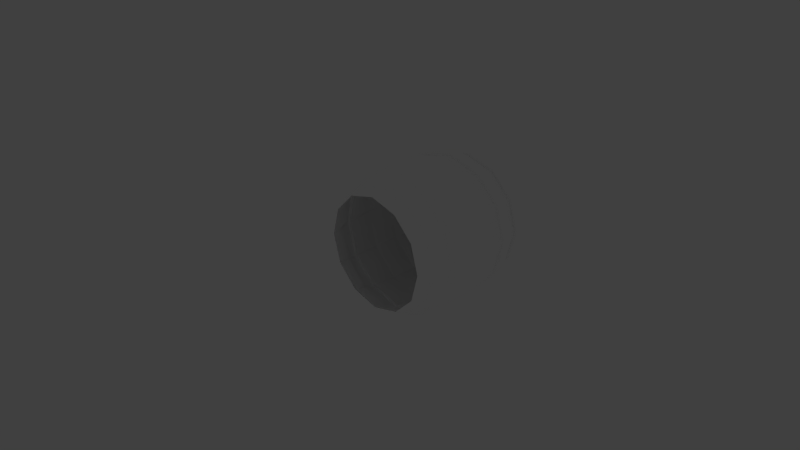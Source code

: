 # Source: ClosedBarrel.blend  (saved by Blender 2.74.0; exported with 4.5.12 LTS)
import bpy
from mathutils import Matrix  # noqa: F401  (used for matrix-valued properties, if any)

bpy.ops.wm.read_factory_settings(use_empty=True)
scene = bpy.context.scene
scene.name = 'Scene'

# ---- collections
col_collection_1 = bpy.data.collections.new('Collection 1'); scene.collection.children.link(col_collection_1)
col_collection_1.hide_render = True
col_collection_1.hide_viewport = True
col_collection_5 = bpy.data.collections.new('Collection 5'); scene.collection.children.link(col_collection_5)
col_collection_5.hide_render = True
col_collection_5.hide_viewport = True
col_collection_10 = bpy.data.collections.new('Collection 10'); scene.collection.children.link(col_collection_10)
col_collection_20 = bpy.data.collections.new('Collection 20'); scene.collection.children.link(col_collection_20)
col_collection_20.hide_render = True
col_collection_20.hide_viewport = True

# ---- materials (node trees are filled in below, after node groups)
mat_material = bpy.data.materials.new('Material')
mat_material.alpha_threshold = 0.0
mat_material.use_transparent_shadow = False
mat_material.diffuse_color = (1.0, 1.0, 1.0, 1.0)
mat_material.roughness = 0.5

# ---- material node trees

# ---- world
world_world = bpy.data.worlds.new('World'); scene.world = world_world
world_world.color = (0.05088, 0.05088, 0.05088)
world_world.use_sun_shadow = False
world_world.sun_shadow_jitter_overblur = 0.0
world_world.cycles.sampling_method = 'MANUAL'
world_world.cycles.sample_map_resolution = 256

# ---- cameras
cam_camera = bpy.data.cameras.new('Camera')
cam_camera.clip_end = 100.0
cam_camera.lens = 35.0
cam_camera.sensor_width = 32.0
cam_camera.sensor_height = 18.0
cam_camera.ortho_scale = 7.314
cam_camera.dof.focus_distance = 0.0
cam_camera.dof.aperture_fstop = 128.0

# ---- lights
light_lamp = bpy.data.lights.new('Lamp', 'POINT')
light_lamp.transmission_factor = 0.0
light_lamp.cutoff_distance = 30.0
light_lamp.energy = 100.0
light_lamp.shadow_buffer_clip_start = 1.001
light_lamp.shadow_soft_size = 0.1
light_lamp.shadow_maximum_resolution = 0.006
light_lamp.use_absolute_resolution = True
light_lamp.cycles.use_multiple_importance_sampling = False

# ---- meshes
me_cylinder_001 = bpy.data.meshes.new('Cylinder.001')
me_cylinder_001.from_pydata([(0.0, 1.0, 0.5503), (0.0, 1.0, 1.0), (0.866, 0.5, 1.0), (0.866, 0.5, 0.5503), (-0.866, 0.5, 0.5503), (-0.866, 0.5, 1.0), (-0.866, -0.5, 1.0), (-8.742e-08, -1.0, 1.0), (0.866, -0.5, 1.0), (0.866, -0.5, 0.5503), (-0.866, -0.5, 0.5503), (-8.742e-08, -1.0, 0.5503), (3.647, 2.755, 0.4077), (3.526, 2.545, 1.13), (6.108, -0.03594, 1.13), (6.317, 0.08508, 0.4077), (6.611, 0.2543, 0.4077), (3.817, 3.048, 0.4077), (-1.728e-08, 3.732, 0.4077), (-1.969e-08, 3.49, 1.13), (3.163, 1.917, 1.13), (5.479, -0.399, 1.13), (7.053, -3.562, 1.13), (7.295, -3.562, 0.4077), (-8.541e-09, 4.071, 0.4077), (7.633, -3.562, 0.4077), (4.07, 3.487, -1.038), (7.049, 0.5076, -1.038), (-3.647, 2.755, 0.4077), (-3.526, 2.545, 1.13), (-3.845e-08, 2.764, 1.13), (6.326, -3.562, 1.13), (3.163, 1.917, 0.5503), (5.479, -0.399, 0.5503), (6.108, -7.089, 1.13), (6.317, -7.21, 0.4077), (-3.817, 3.048, 0.4077), (-3.509e-09, 4.577, -1.038), (6.611, -7.379, 0.4077), (8.14, -3.562, -1.038), (6.737, 0.3271, -1.038), (3.889, 3.174, -1.038), (-6.317, 0.08508, 0.4077), (-6.108, -0.03594, 1.13), (-3.163, 1.917, 1.13), (-3.845e-08, 2.764, 0.5503), (5.479, -6.725, 1.13), (6.326, -3.562, 0.5503), (-3.163, 1.917, 0.5503), (-5.479, -0.399, 0.5503), (-6.326, -3.562, 0.5503), (-5.479, -6.725, 0.5503), (-3.163, -9.041, 0.5503), (9.168e-07, -9.889, 0.5503), (3.163, -9.041, 0.5503), (5.479, -6.725, 0.5503), (3.526, -9.67, 1.13), (3.647, -9.88, 0.4077), (-6.611, 0.2543, 0.4077), (-4.07, 3.487, -1.038), (-1.247e-08, 4.217, -1.038), (3.817, -10.17, 0.4077), (7.049, -7.632, -1.038), (7.779, -3.562, -1.038), (4.131, 3.594, -2.483), (7.156, 0.5692, -2.483), (-7.295, -3.562, 0.4077), (-7.053, -3.562, 1.13), (-5.479, -0.399, 1.13), (3.163, -9.041, 1.13), (-6.326, -3.562, 1.13), (-5.479, -6.725, 1.13), (-3.163, -9.041, 1.13), (9.168e-07, -9.889, 1.13), (1.045e-06, -10.61, 1.13), (1.084e-06, -10.86, 0.4077), (-7.633, -3.562, 0.4077), (-7.049, 0.5076, -1.038), (-3.889, 3.174, -1.038), (-7.665e-09, 4.701, -2.483), (1.144e-06, -11.2, 0.4077), (4.07, -10.61, -1.038), (6.737, -7.452, -1.038), (8.263, -3.562, -2.483), (7.488, 0.7609, -2.483), (4.323, 3.926, -2.483), (-6.317, -7.21, 0.4077), (-6.108, -7.089, 1.13), (-3.526, -9.67, 1.13), (-3.647, -9.88, 0.4077), (-6.611, -7.379, 0.4077), (-8.14, -3.562, -1.038), (-6.737, 0.3271, -1.038), (-4.131, 3.594, -2.483), (1.523e-09, 5.084, -2.483), (-3.817, -10.17, 0.4077), (1.226e-06, -11.7, -1.038), (3.889, -10.3, -1.038), (7.156, -7.694, -2.483), (8.646, -3.562, -2.483), (4.525, 4.275, -4.29), (7.838, 0.9628, -4.29), (-7.049, -7.632, -1.038), (-7.779, -3.562, -1.038), (-7.156, 0.5692, -2.483), (-4.323, 3.926, -2.483), (5.534e-09, 5.488, -4.29), (-4.07, -10.61, -1.038), (1.162e-06, -11.34, -1.038), (4.131, -10.72, -2.483), (7.488, -7.885, -2.483), (9.05, -3.562, -4.29), (7.49, 0.7621, -4.29), (4.324, 3.928, -4.29), (-6.737, -7.452, -1.038), (-8.263, -3.562, -2.483), (-7.488, 0.7609, -2.483), (-4.525, 4.275, -4.29), (-3.833e-09, 5.086, -4.29), (-3.889, -10.3, -1.038), (1.24e-06, -11.83, -2.483), (4.323, -11.05, -2.483), (7.838, -8.087, -4.29), (8.649, -3.562, -4.29), (4.517, 4.262, -6.097), (7.824, 0.955, -6.097), (-7.156, -7.694, -2.483), (-8.646, -3.562, -2.483), (-7.838, 0.9627, -4.29), (-4.324, 3.928, -4.29), (0.0, 5.472, -6.097), (-4.131, -10.72, -2.483), (1.307e-06, -12.21, -2.483), (4.525, -11.4, -4.29), (7.49, -7.887, -4.29), (9.034, -3.562, -6.097), (4.517, 4.262, -9.711), (7.824, 0.955, -9.711), (-7.488, -7.885, -2.483), (-9.05, -3.562, -4.29), (-7.49, 0.7621, -4.29), (-4.517, 4.262, -6.097), (0.0, 5.472, -9.711), (-4.323, -11.05, -2.483), (1.372e-06, -12.61, -4.29), (4.324, -11.05, -4.29), (7.824, -8.079, -6.097), (9.034, -3.562, -9.711), (4.234, 3.771, -13.32), (7.334, 0.6718, -13.32), (-7.838, -8.087, -4.29), (-8.649, -3.562, -4.29), (-7.824, 0.955, -6.097), (-4.517, 4.262, -9.711), (-5.626e-09, 4.906, -13.32), (-4.525, -11.4, -4.29), (1.302e-06, -12.21, -4.29), (4.517, -11.39, -6.097), (7.824, -8.079, -9.711), (8.468, -3.562, -13.32), (7.674, 0.8683, -13.32), (4.431, 4.112, -13.32), (-7.49, -7.887, -4.29), (-9.034, -3.562, -6.097), (-7.824, 0.955, -9.711), (-4.234, 3.771, -13.32), (3.657e-09, 5.299, -13.32), (-4.324, -11.05, -4.29), (1.364e-06, -12.6, -6.097), (4.517, -11.39, -9.711), (7.334, -7.796, -13.32), (8.861, -3.562, -13.32), (4.111, 3.559, -15.13), (7.121, 0.5491, -15.13), (-7.824, -8.079, -6.097), (-9.034, -3.562, -9.711), (-7.334, 0.6718, -13.32), (-4.431, 4.112, -13.32), (-2.685e-09, 4.66, -15.13), (-4.517, -11.39, -6.097), (1.364e-06, -12.6, -9.711), (4.234, -10.9, -13.32), (7.674, -7.993, -13.32), (8.223, -3.562, -15.13), (6.805, 0.3668, -15.13), (3.929, 3.243, -15.13), (-7.824, -8.079, -9.711), (-8.468, -3.562, -13.32), (-7.674, 0.8683, -13.32), (-4.111, 3.559, -15.13), (-1.169e-08, 4.296, -15.13), (-4.517, -11.39, -9.711), (1.273e-06, -12.03, -13.32), (4.431, -11.24, -13.32), (7.121, -7.674, -15.13), (7.858, -3.562, -15.13), (3.624, 2.715, -16.94), (6.277, 0.06173, -16.94), (-7.334, -7.796, -13.32), (-8.861, -3.562, -13.32), (-7.121, 0.5491, -15.13), (-3.929, 3.243, -15.13), (-1.775e-08, 3.686, -16.94), (-4.234, -10.9, -13.32), (1.342e-06, -12.42, -13.32), (4.111, -10.68, -15.13), (6.805, -7.491, -15.13), (7.248, -3.562, -16.94), (-7.674, -7.993, -13.32), (-8.223, -3.562, -15.13), (-6.805, 0.3668, -15.13), (-3.624, 2.715, -16.94), (-4.431, -11.24, -13.32), (1.239e-06, -11.78, -15.13), (3.929, -10.37, -15.13), (6.277, -7.186, -16.94), (-7.121, -7.674, -15.13), (-7.858, -3.562, -15.13), (-6.277, 0.06173, -16.94), (-4.111, -10.68, -15.13), (1.175e-06, -11.42, -15.13), (3.624, -9.839, -16.94), (-6.805, -7.491, -15.13), (-7.248, -3.562, -16.94), (-3.929, -10.37, -15.13), (1.077e-06, -10.81, -16.94), (-6.277, -7.186, -16.94), (-3.624, -9.839, -16.94)], [], [(0, 1, 2, 3), (4, 5, 1, 0), (2, 1, 5, 6, 7, 8), (3, 2, 8, 9), (10, 6, 5, 4), (11, 7, 6, 10), (9, 8, 7, 11), (12, 13, 14, 15), (12, 15, 16, 17), (18, 19, 13, 12), (14, 13, 20, 21), (15, 14, 22, 23), (18, 12, 17, 24), (15, 23, 25, 16), (26, 17, 16, 27), (28, 29, 19, 18), (13, 19, 30, 20), (22, 14, 21, 31), (21, 20, 32, 33), (23, 22, 34, 35), (28, 18, 24, 36), (37, 24, 17, 26), (23, 35, 38, 25), (27, 16, 25, 39), (40, 41, 26, 27), (42, 43, 29, 28), (19, 29, 44, 30), (20, 30, 45, 32), (34, 22, 31, 46), (31, 21, 33, 47), (11, 47, 33, 32, 45, 48, 49, 4, 0, 3, 9), (11, 10, 4, 49, 50, 51, 52, 53, 54, 55, 47), (35, 34, 56, 57), (42, 28, 36, 58), (59, 36, 24, 37), (41, 60, 37, 26), (35, 57, 61, 38), (39, 25, 38, 62), (63, 40, 27, 39), (64, 41, 40, 65), (66, 67, 43, 42), (29, 43, 68, 44), (30, 44, 48, 45), (56, 34, 46, 69), (46, 31, 47, 55), (44, 68, 49, 48), (68, 70, 50, 49), (70, 71, 51, 50), (71, 72, 52, 51), (72, 73, 53, 52), (73, 69, 54, 53), (69, 46, 55, 54), (57, 56, 74, 75), (66, 42, 58, 76), (77, 58, 36, 59), (60, 78, 59, 37), (79, 60, 41, 64), (57, 75, 80, 61), (62, 38, 61, 81), (82, 63, 39, 62), (65, 40, 63, 83), (64, 65, 84, 85), (86, 87, 67, 66), (43, 67, 70, 68), (74, 56, 69, 73), (67, 87, 71, 70), (87, 88, 72, 71), (88, 74, 73, 72), (75, 74, 88, 89), (86, 66, 76, 90), (91, 76, 58, 77), (78, 92, 77, 59), (93, 78, 60, 79), (79, 64, 85, 94), (75, 89, 95, 80), (81, 61, 80, 96), (97, 82, 62, 81), (83, 63, 82, 98), (65, 83, 99, 84), (100, 85, 84, 101), (89, 88, 87, 86), (89, 86, 90, 95), (102, 90, 76, 91), (92, 103, 91, 77), (104, 92, 78, 93), (93, 79, 94, 105), (106, 94, 85, 100), (96, 80, 95, 107), (108, 97, 81, 96), (98, 82, 97, 109), (83, 98, 110, 99), (101, 84, 99, 111), (112, 113, 100, 101), (107, 95, 90, 102), (103, 114, 102, 91), (115, 103, 92, 104), (104, 93, 105, 116), (117, 105, 94, 106), (113, 118, 106, 100), (119, 108, 96, 107), (109, 97, 108, 120), (98, 109, 121, 110), (111, 99, 110, 122), (123, 112, 101, 111), (124, 113, 112, 125), (114, 119, 107, 102), (126, 114, 103, 115), (115, 104, 116, 127), (128, 116, 105, 117), (118, 129, 117, 106), (130, 118, 113, 124), (120, 108, 119, 131), (109, 120, 132, 121), (122, 110, 121, 133), (134, 123, 111, 122), (125, 112, 123, 135), (136, 124, 125, 137), (131, 119, 114, 126), (126, 115, 127, 138), (139, 127, 116, 128), (129, 140, 128, 117), (141, 129, 118, 130), (142, 130, 124, 136), (120, 131, 143, 132), (133, 121, 132, 144), (145, 134, 122, 133), (135, 123, 134, 146), (137, 125, 135, 147), (148, 136, 137, 149), (131, 126, 138, 143), (150, 138, 127, 139), (140, 151, 139, 128), (152, 140, 129, 141), (153, 141, 130, 142), (154, 142, 136, 148), (144, 132, 143, 155), (156, 145, 133, 144), (146, 134, 145, 157), (147, 135, 146, 158), (149, 137, 147, 159), (148, 149, 160, 161), (155, 143, 138, 150), (151, 162, 150, 139), (163, 151, 140, 152), (164, 152, 141, 153), (165, 153, 142, 154), (154, 148, 161, 166), (167, 156, 144, 155), (157, 145, 156, 168), (158, 146, 157, 169), (159, 147, 158, 170), (149, 159, 171, 160), (172, 161, 160, 173), (162, 167, 155, 150), (174, 162, 151, 163), (175, 163, 152, 164), (176, 164, 153, 165), (165, 154, 166, 177), (178, 166, 161, 172), (168, 156, 167, 179), (169, 157, 168, 180), (170, 158, 169, 181), (159, 170, 182, 171), (173, 160, 171, 183), (184, 185, 172, 173), (179, 167, 162, 174), (186, 174, 163, 175), (187, 175, 164, 176), (176, 165, 177, 188), (189, 177, 166, 178), (185, 190, 178, 172), (180, 168, 179, 191), (181, 169, 180, 192), (170, 181, 193, 182), (183, 171, 182, 194), (195, 184, 173, 183), (196, 185, 184, 197), (191, 179, 174, 186), (198, 186, 175, 187), (187, 176, 188, 199), (200, 188, 177, 189), (190, 201, 189, 178), (202, 190, 185, 196), (192, 180, 191, 203), (181, 192, 204, 193), (194, 182, 193, 205), (206, 195, 183, 194), (197, 184, 195, 207), (203, 191, 186, 198), (198, 187, 199, 208), (209, 199, 188, 200), (201, 210, 200, 189), (211, 201, 190, 202), (192, 203, 212, 204), (205, 193, 204, 213), (214, 206, 194, 205), (207, 195, 206, 215), (203, 198, 208, 212), (216, 208, 199, 209), (210, 217, 209, 200), (218, 210, 201, 211), (213, 204, 212, 219), (220, 214, 205, 213), (215, 206, 214, 221), (219, 212, 208, 216), (217, 222, 216, 209), (223, 217, 210, 218), (224, 220, 213, 219), (221, 214, 220, 225), (222, 224, 219, 216), (226, 222, 217, 223), (225, 220, 224, 227), (227, 224, 222, 226)])
_uv = me_cylinder_001.uv_layers.new(name='UVMap')
_uv.uv.foreach_set('vector', [0.9226, 0.6664, 0.9082, 0.6363, 0.9288, 0.5976, 0.9623, 0.5991, 0.8448, 0.6664, 0.8619, 0.6382, 0.9082, 0.6363, 0.9226, 0.6664, 0.9288, 0.5976, 0.9082, 0.6363, 0.8619, 0.6382, 0.8344, 0.603, 0.8549, 0.5644, 0.9013, 0.5624, 0.9623, 0.5991, 0.9288, 0.5976, 0.9013, 0.5624, 0.9184, 0.5343, 0.8009, 0.6015, 0.8344, 0.603, 0.8619, 0.6382, 0.8448, 0.6664, 0.8406, 0.5343, 0.8549, 0.5644, 0.8344, 0.603, 0.8009, 0.6015, 0.9184, 0.5343, 0.9013, 0.5624, 0.8549, 0.5644, 0.8406, 0.5343, 0.3363, 0.6907, 0.335, 0.6794, 0.3869, 0.6664, 0.391, 0.6775, 0.7384, 0.9416, 0.7889, 0.9368, 0.7894, 0.9411, 0.7387, 0.9461, 0.2821, 0.6907, 0.2834, 0.6798, 0.335, 0.6794, 0.3363, 0.6907, 0.3869, 0.6664, 0.335, 0.6794, 0.3338, 0.669, 0.3832, 0.6562, 0.391, 0.6775, 0.3869, 0.6664, 0.4363, 0.6406, 0.4431, 0.6508, 0.6856, 0.9434, 0.7384, 0.9416, 0.7387, 0.9461, 0.6856, 0.9482, 0.7889, 0.9368, 0.837, 0.9294, 0.8377, 0.9335, 0.7894, 0.9411, 0.7397, 0.967, 0.7387, 0.9461, 0.7894, 0.9411, 0.7916, 0.9611, 0.2315, 0.6785, 0.2352, 0.6686, 0.2834, 0.6798, 0.2821, 0.6907, 0.335, 0.6794, 0.2834, 0.6798, 0.2847, 0.6698, 0.3338, 0.669, 0.4363, 0.6406, 0.3869, 0.6664, 0.3832, 0.6562, 0.43, 0.6312, 0.3832, 0.6562, 0.3338, 0.669, 0.3326, 0.6606, 0.3799, 0.648, 0.4431, 0.6508, 0.4363, 0.6406, 0.4799, 0.6025, 0.4892, 0.6112, 0.6306, 0.9422, 0.6856, 0.9434, 0.6856, 0.9482, 0.6303, 0.9471, 0.6854, 0.97, 0.6856, 0.9482, 0.7387, 0.9461, 0.7397, 0.967, 0.837, 0.9294, 0.8826, 0.9196, 0.8836, 0.9235, 0.8377, 0.9335, 0.7916, 0.9611, 0.7894, 0.9411, 0.8377, 0.9335, 0.8409, 0.9525, 0.7922, 0.9656, 0.7401, 0.9718, 0.7397, 0.967, 0.7916, 0.9611, 0.1869, 0.6557, 0.1926, 0.6473, 0.2352, 0.6686, 0.2315, 0.6785, 0.2834, 0.6798, 0.2352, 0.6686, 0.2386, 0.6596, 0.2847, 0.6698, 0.3338, 0.669, 0.2847, 0.6698, 0.2854, 0.6618, 0.3326, 0.6606, 0.4799, 0.6025, 0.4363, 0.6406, 0.43, 0.6312, 0.4712, 0.5945, 0.43, 0.6312, 0.3832, 0.6562, 0.3799, 0.648, 0.4247, 0.6237, 0.7662, 0.416, 0.8567, 0.4544, 0.8159, 0.478, 0.7687, 0.478, 0.7278, 0.4544, 0.7043, 0.4135, 0.7043, 0.3664, 0.7421, 0.4225, 0.7458, 0.4364, 0.7597, 0.4401, 0.7699, 0.43, 0.7662, 0.416, 0.7523, 0.4123, 0.7421, 0.4225, 0.7043, 0.3664, 0.7278, 0.3255, 0.7687, 0.3019, 0.8159, 0.3019, 0.8567, 0.3255, 0.8803, 0.3664, 0.8803, 0.4135, 0.8567, 0.4544, 0.4892, 0.6112, 0.4799, 0.6025, 0.5147, 0.5534, 0.5262, 0.5598, 0.5733, 0.9375, 0.6306, 0.9422, 0.6303, 0.9471, 0.5728, 0.9426, 0.6287, 0.9697, 0.6303, 0.9471, 0.6856, 0.9482, 0.6854, 0.97, 0.7401, 0.9718, 0.6855, 0.975, 0.6854, 0.97, 0.7397, 0.967, 0.8826, 0.9196, 0.9261, 0.9077, 0.9273, 0.9116, 0.8836, 0.9235, 0.8409, 0.9525, 0.8377, 0.9335, 0.8836, 0.9235, 0.8877, 0.9415, 0.8418, 0.9568, 0.7922, 0.9656, 0.7916, 0.9611, 0.8409, 0.9525, 0.41, 0.3926, 0.4064, 0.3709, 0.4627, 0.3568, 0.4698, 0.3775, 0.1503, 0.6243, 0.1575, 0.6177, 0.1926, 0.6473, 0.1869, 0.6557, 0.2352, 0.6686, 0.1926, 0.6473, 0.1978, 0.6396, 0.2386, 0.6596, 0.2847, 0.6698, 0.2386, 0.6596, 0.2411, 0.6522, 0.2854, 0.6618, 0.5147, 0.5534, 0.4799, 0.6025, 0.4712, 0.5945, 0.5038, 0.5474, 0.4712, 0.5945, 0.43, 0.6312, 0.4247, 0.6237, 0.4641, 0.5882, 0.2386, 0.6596, 0.1978, 0.6396, 0.2018, 0.6332, 0.2411, 0.6522, 0.1978, 0.6396, 0.1642, 0.6117, 0.1694, 0.6067, 0.2018, 0.6332, 0.1642, 0.6117, 0.139, 0.578, 0.145, 0.5745, 0.1694, 0.6067, 0.139, 0.578, 0.1227, 0.5409, 0.1294, 0.5389, 0.145, 0.5745, 0.1227, 0.5409, 0.1159, 0.5027, 0.1226, 0.5015, 0.1294, 0.5389, 0.5242, 0.4944, 0.5038, 0.5474, 0.4952, 0.5428, 0.5156, 0.4911, 0.5038, 0.5474, 0.4712, 0.5945, 0.4641, 0.5882, 0.4952, 0.5428, 0.5262, 0.5598, 0.5147, 0.5534, 0.5372, 0.4957, 0.5503, 0.4997, 0.5141, 0.9291, 0.5733, 0.9375, 0.5728, 0.9426, 0.5132, 0.9344, 0.5697, 0.9661, 0.5728, 0.9426, 0.6303, 0.9471, 0.6287, 0.9697, 0.6855, 0.975, 0.6285, 0.975, 0.6287, 0.9697, 0.6854, 0.97, 0.3486, 0.3977, 0.3486, 0.3757, 0.4064, 0.3709, 0.41, 0.3926, 0.9261, 0.9077, 0.9694, 0.8913, 0.9719, 0.8949, 0.9273, 0.9116, 0.8877, 0.9415, 0.8836, 0.9235, 0.9273, 0.9116, 0.932, 0.9284, 0.8888, 0.9456, 0.8418, 0.9568, 0.8409, 0.9525, 0.8877, 0.9415, 0.4698, 0.3775, 0.4627, 0.3568, 0.5158, 0.3336, 0.5262, 0.3529, 0.5297, 0.8201, 0.5887, 0.8165, 0.5891, 0.8216, 0.5299, 0.8254, 0.1233, 0.5867, 0.1315, 0.5822, 0.1575, 0.6177, 0.1503, 0.6243, 0.1926, 0.6473, 0.1575, 0.6177, 0.1642, 0.6117, 0.1978, 0.6396, 0.5372, 0.4957, 0.5147, 0.5534, 0.5038, 0.5474, 0.5242, 0.4944, 0.1575, 0.6177, 0.1315, 0.5822, 0.139, 0.578, 0.1642, 0.6117, 0.1315, 0.5822, 0.1149, 0.5431, 0.1227, 0.5409, 0.139, 0.578, 0.1149, 0.5431, 0.1082, 0.502, 0.1159, 0.5027, 0.1227, 0.5409, 0.09944, 0.5027, 0.1082, 0.502, 0.1149, 0.5431, 0.1064, 0.5455, 0.453, 0.9168, 0.5141, 0.9291, 0.5132, 0.9344, 0.4517, 0.9222, 0.5086, 0.9586, 0.5132, 0.9344, 0.5728, 0.9426, 0.5697, 0.9661, 0.6285, 0.975, 0.5693, 0.9715, 0.5697, 0.9661, 0.6287, 0.9697, 0.2872, 0.3926, 0.2908, 0.3709, 0.3486, 0.3757, 0.3486, 0.3977, 0.4689, 0.8215, 0.5297, 0.8201, 0.5299, 0.8254, 0.4689, 0.8269, 0.3238, 0.8752, 0.3902, 0.9002, 0.3884, 0.9057, 0.3201, 0.8803, 0.932, 0.9284, 0.9273, 0.9116, 0.9719, 0.8949, 0.98, 0.9136, 0.9331, 0.9323, 0.8888, 0.9456, 0.8877, 0.9415, 0.932, 0.9284, 0.5262, 0.3529, 0.5158, 0.3336, 0.5644, 0.302, 0.5779, 0.3194, 0.5887, 0.8165, 0.646, 0.8107, 0.6466, 0.8156, 0.5891, 0.8216, 0.5304, 0.8513, 0.5299, 0.8254, 0.5891, 0.8216, 0.5906, 0.8468, 0.1064, 0.5455, 0.1149, 0.5431, 0.1315, 0.5822, 0.1233, 0.5867, 0.3902, 0.9002, 0.453, 0.9168, 0.4517, 0.9222, 0.3884, 0.9057, 0.4455, 0.9471, 0.4517, 0.9222, 0.5132, 0.9344, 0.5086, 0.9586, 0.5693, 0.9715, 0.5078, 0.9642, 0.5086, 0.9586, 0.5697, 0.9661, 0.2275, 0.3775, 0.2346, 0.3568, 0.2908, 0.3709, 0.2872, 0.3926, 0.4065, 0.8205, 0.4689, 0.8215, 0.4689, 0.8269, 0.4063, 0.8261, 0.4684, 0.8536, 0.4689, 0.8269, 0.5299, 0.8254, 0.5304, 0.8513, 0.3073, 0.91, 0.3201, 0.8803, 0.3884, 0.9057, 0.3803, 0.9309, 0.9802, 0.918, 0.9331, 0.9323, 0.932, 0.9284, 0.98, 0.9136, 0.5779, 0.3194, 0.5644, 0.302, 0.6072, 0.2629, 0.6233, 0.2778, 0.646, 0.8107, 0.7015, 0.8029, 0.7022, 0.8077, 0.6466, 0.8156, 0.5906, 0.8468, 0.5891, 0.8216, 0.6466, 0.8156, 0.6489, 0.8401, 0.5911, 0.8521, 0.5307, 0.8568, 0.5304, 0.8513, 0.5906, 0.8468, 0.3803, 0.9309, 0.3884, 0.9057, 0.4517, 0.9222, 0.4455, 0.9471, 0.5078, 0.9642, 0.4443, 0.9529, 0.4455, 0.9471, 0.5086, 0.9586, 0.1711, 0.3529, 0.1815, 0.3336, 0.2346, 0.3568, 0.2275, 0.3775, 0.3424, 0.817, 0.4065, 0.8205, 0.4063, 0.8261, 0.342, 0.8227, 0.4047, 0.8534, 0.4063, 0.8261, 0.4689, 0.8269, 0.4684, 0.8536, 0.5307, 0.8568, 0.4685, 0.8592, 0.4684, 0.8536, 0.5304, 0.8513, 0.3787, 0.9371, 0.3072, 0.9174, 0.3073, 0.91, 0.3803, 0.9309, 0.6233, 0.2778, 0.6072, 0.2629, 0.6431, 0.2173, 0.6614, 0.2294, 0.7015, 0.8029, 0.7555, 0.7934, 0.7565, 0.7982, 0.7022, 0.8077, 0.6489, 0.8401, 0.6466, 0.8156, 0.7022, 0.8077, 0.7055, 0.8313, 0.6496, 0.8452, 0.5911, 0.8521, 0.5906, 0.8468, 0.6489, 0.8401, 0.5811, 0.08212, 0.5813, 0.05543, 0.6471, 0.05573, 0.6469, 0.08245, 0.4443, 0.9529, 0.3787, 0.9371, 0.3803, 0.9309, 0.4455, 0.9471, 0.1194, 0.3194, 0.1328, 0.302, 0.1815, 0.3336, 0.1711, 0.3529, 0.2768, 0.8109, 0.3424, 0.817, 0.342, 0.8227, 0.2761, 0.8167, 0.3392, 0.8507, 0.342, 0.8227, 0.4063, 0.8261, 0.4047, 0.8534, 0.4685, 0.8592, 0.4045, 0.8592, 0.4047, 0.8534, 0.4684, 0.8536, 0.5154, 0.08188, 0.5155, 0.05521, 0.5813, 0.05543, 0.5811, 0.08212, 0.03589, 0.2294, 0.05421, 0.2173, 0.09002, 0.2629, 0.07393, 0.2778, 0.7555, 0.7934, 0.8107, 0.7791, 0.8133, 0.7839, 0.7565, 0.7982, 0.7055, 0.8313, 0.7022, 0.8077, 0.7565, 0.7982, 0.7603, 0.8208, 0.7063, 0.8363, 0.6496, 0.8452, 0.6489, 0.8401, 0.7055, 0.8313, 0.6469, 0.08245, 0.6471, 0.05573, 0.7129, 0.0561, 0.7128, 0.08285, 0.5805, 0.133, 0.5811, 0.08212, 0.6469, 0.08245, 0.6462, 0.1334, 0.07393, 0.2778, 0.09002, 0.2629, 0.1328, 0.302, 0.1194, 0.3194, 0.2096, 0.802, 0.2768, 0.8109, 0.2761, 0.8167, 0.2087, 0.8079, 0.2722, 0.8453, 0.2761, 0.8167, 0.342, 0.8227, 0.3392, 0.8507, 0.4045, 0.8592, 0.3389, 0.8566, 0.3392, 0.8507, 0.4047, 0.8534, 0.4498, 0.08174, 0.4499, 0.0551, 0.5155, 0.05521, 0.5154, 0.08188, 0.5149, 0.1328, 0.5154, 0.08188, 0.5811, 0.08212, 0.5805, 0.133, 0.0679, 0.7705, 0.1411, 0.79, 0.1397, 0.796, 0.06451, 0.7763, 0.7603, 0.8208, 0.7565, 0.7982, 0.8133, 0.7839, 0.8204, 0.81, 0.7611, 0.8256, 0.7063, 0.8363, 0.7055, 0.8313, 0.7603, 0.8208, 0.7128, 0.08285, 0.7129, 0.0561, 0.7788, 0.05643, 0.7788, 0.08319, 0.6462, 0.1334, 0.6469, 0.08245, 0.7128, 0.08285, 0.712, 0.1339, 0.5801, 0.1862, 0.5805, 0.133, 0.6462, 0.1334, 0.6457, 0.1867, 0.1411, 0.79, 0.2096, 0.802, 0.2087, 0.8079, 0.1397, 0.796, 0.2035, 0.8371, 0.2087, 0.8079, 0.2761, 0.8167, 0.2722, 0.8453, 0.3389, 0.8566, 0.2716, 0.8514, 0.2722, 0.8453, 0.3392, 0.8507, 0.3842, 0.08172, 0.3842, 0.05509, 0.4499, 0.0551, 0.4498, 0.08174, 0.4493, 0.1326, 0.4498, 0.08174, 0.5154, 0.08188, 0.5149, 0.1328, 0.5146, 0.1858, 0.5149, 0.1328, 0.5805, 0.133, 0.5801, 0.1862, 0.05449, 0.8116, 0.06451, 0.7763, 0.1397, 0.796, 0.1331, 0.8254, 0.8199, 0.8153, 0.7611, 0.8256, 0.7603, 0.8208, 0.8204, 0.81, 0.7788, 0.08319, 0.7788, 0.05643, 0.8447, 0.05629, 0.8451, 0.08304, 0.712, 0.1339, 0.7128, 0.08285, 0.7788, 0.08319, 0.7781, 0.1344, 0.6457, 0.1867, 0.6462, 0.1334, 0.712, 0.1339, 0.7114, 0.1873, 0.6136, 0.685, 0.678, 0.6888, 0.6775, 0.6947, 0.6134, 0.6906, 0.1331, 0.8254, 0.1397, 0.796, 0.2087, 0.8079, 0.2035, 0.8371, 0.2716, 0.8514, 0.2027, 0.8433, 0.2035, 0.8371, 0.2722, 0.8453, 0.3186, 0.08181, 0.3186, 0.05517, 0.3842, 0.05509, 0.3842, 0.08172, 0.3838, 0.1325, 0.3842, 0.08172, 0.4498, 0.08174, 0.4493, 0.1326, 0.4491, 0.1856, 0.4493, 0.1326, 0.5149, 0.1328, 0.5146, 0.1858, 0.5516, 0.685, 0.6136, 0.685, 0.6134, 0.6906, 0.5518, 0.6904, 0.1319, 0.832, 0.05517, 0.8192, 0.05449, 0.8116, 0.1331, 0.8254, 0.8451, 0.08304, 0.8447, 0.05629, 0.9108, 0.05398, 0.9132, 0.08115, 0.7781, 0.1344, 0.7788, 0.08319, 0.8451, 0.08304, 0.8448, 0.1349, 0.7114, 0.1873, 0.712, 0.1339, 0.7781, 0.1344, 0.7773, 0.1881, 0.678, 0.6888, 0.7448, 0.6969, 0.7439, 0.703, 0.6775, 0.6947, 0.6113, 0.7189, 0.6134, 0.6906, 0.6775, 0.6947, 0.6735, 0.724, 0.2027, 0.8433, 0.1319, 0.832, 0.1331, 0.8254, 0.2035, 0.8371, 0.253, 0.08203, 0.253, 0.05529, 0.3186, 0.05517, 0.3186, 0.08181, 0.3184, 0.1326, 0.3186, 0.08181, 0.3842, 0.08172, 0.3838, 0.1325, 0.3837, 0.1855, 0.3838, 0.1325, 0.4493, 0.1326, 0.4491, 0.1856, 0.4923, 0.6885, 0.5516, 0.685, 0.5518, 0.6904, 0.4927, 0.6937, 0.5514, 0.7176, 0.5518, 0.6904, 0.6134, 0.6906, 0.6113, 0.7189, 0.118, 0.08189, 0.1199, 0.05398, 0.1869, 0.05525, 0.1867, 0.08237, 0.8448, 0.1349, 0.8451, 0.08304, 0.9132, 0.08115, 0.914, 0.1357, 0.7773, 0.1881, 0.7781, 0.1344, 0.8448, 0.1349, 0.8435, 0.1892, 0.7448, 0.6969, 0.8138, 0.7095, 0.8124, 0.7158, 0.7439, 0.703, 0.6735, 0.724, 0.6775, 0.6947, 0.7439, 0.703, 0.7379, 0.7331, 0.6729, 0.7295, 0.611, 0.7242, 0.6113, 0.7189, 0.6735, 0.724, 0.1867, 0.08237, 0.1869, 0.05525, 0.253, 0.05529, 0.253, 0.08203, 0.2529, 0.133, 0.253, 0.08203, 0.3186, 0.08181, 0.3184, 0.1326, 0.3185, 0.1855, 0.3184, 0.1326, 0.3838, 0.1325, 0.3837, 0.1855, 0.4356, 0.6953, 0.4923, 0.6885, 0.4927, 0.6937, 0.4364, 0.7003, 0.4939, 0.7198, 0.4927, 0.6937, 0.5518, 0.6904, 0.5514, 0.7176, 0.611, 0.7242, 0.5514, 0.7227, 0.5514, 0.7176, 0.6113, 0.7189, 0.1191, 0.136, 0.118, 0.08189, 0.1867, 0.08237, 0.1869, 0.1339, 0.8435, 0.1892, 0.8448, 0.1349, 0.914, 0.1357, 0.9103, 0.1917, 0.8138, 0.7095, 0.8851, 0.7272, 0.8833, 0.7338, 0.8124, 0.7158, 0.7379, 0.7331, 0.7439, 0.703, 0.8124, 0.7158, 0.8044, 0.7467, 0.7369, 0.7388, 0.6729, 0.7295, 0.6735, 0.724, 0.7379, 0.7331, 0.2601, 0.4943, 0.2556, 0.5214, 0.1988, 0.507, 0.2077, 0.481, 0.1869, 0.1339, 0.1867, 0.08237, 0.253, 0.08203, 0.2529, 0.133, 0.2533, 0.1857, 0.2529, 0.133, 0.3184, 0.1326, 0.3185, 0.1855, 0.3818, 0.7052, 0.4356, 0.6953, 0.4364, 0.7003, 0.3828, 0.7099, 0.439, 0.7252, 0.4364, 0.7003, 0.4927, 0.6937, 0.4939, 0.7198, 0.5514, 0.7227, 0.4942, 0.7247, 0.4939, 0.7198, 0.5514, 0.7176, 0.3139, 0.4988, 0.3139, 0.5263, 0.2556, 0.5214, 0.2601, 0.4943, 0.1238, 0.1898, 0.1191, 0.136, 0.1869, 0.1339, 0.1883, 0.1867, 0.8851, 0.7272, 0.963, 0.7486, 0.9629, 0.7567, 0.8833, 0.7338, 0.8044, 0.7467, 0.8124, 0.7158, 0.8833, 0.7338, 0.8728, 0.7652, 0.803, 0.7526, 0.7369, 0.7388, 0.7379, 0.7331, 0.8044, 0.7467, 0.2077, 0.481, 0.1988, 0.507, 0.1452, 0.4834, 0.1583, 0.4593, 0.1883, 0.1867, 0.1869, 0.1339, 0.2529, 0.133, 0.2533, 0.1857, 0.3308, 0.7177, 0.3818, 0.7052, 0.3828, 0.7099, 0.332, 0.7221, 0.3867, 0.7335, 0.3828, 0.7099, 0.4364, 0.7003, 0.439, 0.7252, 0.4942, 0.7247, 0.4396, 0.7298, 0.439, 0.7252, 0.4939, 0.7198, 0.3678, 0.4943, 0.3723, 0.5214, 0.3139, 0.5263, 0.3139, 0.4988, 0.2312, 0.748, 0.2826, 0.7324, 0.2839, 0.7367, 0.2314, 0.7528, 0.8728, 0.7652, 0.8833, 0.7338, 0.9629, 0.7567, 0.9464, 0.7939, 0.8708, 0.7711, 0.803, 0.7526, 0.8044, 0.7467, 0.8728, 0.7652, 0.1583, 0.4593, 0.1452, 0.4834, 0.09618, 0.4513, 0.1131, 0.4296, 0.2826, 0.7324, 0.3308, 0.7177, 0.332, 0.7221, 0.2839, 0.7367, 0.3371, 0.7445, 0.332, 0.7221, 0.3828, 0.7099, 0.3867, 0.7335, 0.4396, 0.7298, 0.3876, 0.738, 0.3867, 0.7335, 0.439, 0.7252, 0.4202, 0.481, 0.4291, 0.507, 0.3723, 0.5214, 0.3678, 0.4943, 0.2418, 0.7764, 0.2314, 0.7528, 0.2839, 0.7367, 0.2898, 0.7577, 0.9423, 0.7994, 0.8708, 0.7711, 0.8728, 0.7652, 0.9464, 0.7939, 0.1131, 0.4296, 0.09618, 0.4513, 0.05315, 0.4115, 0.0734, 0.393, 0.2898, 0.7577, 0.2839, 0.7367, 0.332, 0.7221, 0.3371, 0.7445, 0.3876, 0.738, 0.3382, 0.7487, 0.3371, 0.7445, 0.3867, 0.7335, 0.4696, 0.4593, 0.4827, 0.4834, 0.4291, 0.507, 0.4202, 0.481, 0.2911, 0.7618, 0.2445, 0.7802, 0.2418, 0.7764, 0.2898, 0.7577, 0.0734, 0.393, 0.05315, 0.4115, 0.01728, 0.3652, 0.04032, 0.3503, 0.3382, 0.7487, 0.2911, 0.7618, 0.2898, 0.7577, 0.3371, 0.7445, 0.5148, 0.4296, 0.5317, 0.4513, 0.4827, 0.4834, 0.4696, 0.4593, 0.5876, 0.3503, 0.6106, 0.3652, 0.5747, 0.4115, 0.5545, 0.393, 0.5545, 0.393, 0.5747, 0.4115, 0.5317, 0.4513, 0.5148, 0.4296])
me_cylinder_001.materials.append(mat_material)
me_cylinder_001.use_remesh_preserve_volume = False
me_cylinder_001.use_remesh_preserve_attributes = False
me_cylinder_001.use_mirror_vertex_groups = False
me_cylinder_001.use_paint_bone_selection = False
me_cylinder_001.use_paint_mask = True
me_cylinder_001.update()
me_cylinder = bpy.data.meshes.new('Cylinder')
me_cylinder.from_pydata([(-1.964e-09, 0.8023, -1.0), (-2.179e-09, 0.7806, 1.0), (0.4011, 0.6948, -1.0), (0.3903, 0.676, 1.0), (0.6948, 0.4011, -1.0), (0.676, 0.3903, 1.0), (0.8023, -6.257e-08, -1.0), (0.7806, -6.463e-08, 1.0), (0.6948, -0.4011, -1.0), (0.676, -0.3903, 1.0), (0.4011, -0.6948, -1.0), (0.3903, -0.676, 1.0), (1.192e-07, -0.8023, -1.0), (1.157e-07, -0.7806, 1.0), (-0.4011, -0.6948, -1.0), (-0.3903, -0.676, 1.0), (-0.6948, -0.4011, -1.0), (-0.676, -0.3903, 1.0), (-0.8023, -4.005e-07, -1.0), (-0.7806, -3.934e-07, 1.0), (-0.6948, 0.4011, -1.0), (-0.676, 0.3903, 1.0), (-0.4011, 0.6948, -1.0), (-0.3903, 0.676, 1.0), (-6.228e-10, 0.9373, -0.6), (0.0, 1.0, -0.2), (0.0, 1.0, 0.2), (-0.4551, -0.7882, -0.8), (1.371e-07, -0.9101, -0.8), (0.5, 0.866, 0.2), (0.5, 0.866, -0.2), (0.4687, 0.8117, -0.6), (0.9101, -5.193e-08, -0.8), (0.866, 0.5, 0.2), (0.866, 0.5, -0.2), (0.7882, 0.4551, -0.8), (-0.8494, -0.4904, -0.6), (1.0, -4.371e-08, 0.2), (1.0, -4.371e-08, -0.2), (-0.4904, -0.8494, -0.6), (0.7921, -0.4573, 0.6), (0.866, -0.5, 0.2), (0.866, -0.5, -0.2), (1.485e-07, -0.9808, -0.6), (0.8494, -0.4904, -0.6), (0.5, -0.866, 0.2), (0.5, -0.866, -0.2), (0.4687, -0.8117, -0.6), (0.9808, -4.52e-08, -0.6), (1.51e-07, -1.0, 0.2), (1.51e-07, -1.0, -0.2), (0.8494, 0.4904, -0.6), (-2.972e-10, 0.9101, -0.8), (-0.5, -0.866, 0.2), (-0.5, -0.866, -0.2), (-0.4551, 0.7882, -0.8), (-0.7882, 0.4551, -0.8), (-0.866, -0.5, 0.2), (-0.866, -0.5, -0.2), (-0.9101, -4.353e-07, -0.8), (-0.7882, -0.4551, -0.8), (-1.0, -4.649e-07, 0.2), (-1.0, -4.649e-07, -0.2), (-0.9373, -4.445e-07, -0.6), (-0.7921, 0.4573, 0.6), (-0.866, 0.5, 0.2), (-0.866, 0.5, -0.2), (-0.8117, 0.4687, -0.6), (0.4551, -0.7882, -0.8), (-0.5, 0.866, 0.2), (-0.5, 0.866, -0.2), (-0.4687, 0.8117, -0.6), (0.7882, -0.4551, -0.8), (0.4551, 0.7882, -0.8), (0.829, 0.4786, 0.4), (-0.4904, 0.8494, -0.6), (-0.8494, 0.4904, -0.6), (-0.9808, -4.583e-07, -0.6), (1.441e-07, -0.9573, 0.4), (0.4904, -0.8494, -0.6), (-0.829, -0.4786, 0.4), (-0.9573, -4.51e-07, 0.4), (0.4904, 0.8494, -0.6), (-0.4786, 0.829, 0.4), (0.4349, 0.7533, -0.8), (4.048e-10, 0.9808, -0.6), (-0.8675, 0.5009, 0.4), (0.7533, -0.4349, -0.8), (0.4349, -0.7533, -0.8), (-0.5009, -0.8675, 0.4), (0.5009, -0.8675, 0.4), (-0.7533, -0.4349, -0.8), (-0.8698, -4.225e-07, -0.8), (-0.7533, 0.4349, -0.8), (-0.4349, 0.7533, -0.8), (-1.294e-09, 0.8698, -0.8), (0.8675, -0.5009, 0.4), (0.4037, 0.6993, 0.92), (0.6993, 0.4037, 0.92), (0.8074, -6.208e-08, 0.92), (1.002, -4.32e-08, 0.4), (0.5009, 0.8675, 0.4), (6.125e-10, 1.002, 0.4), (-0.4785, 0.8288, 0.6), (-0.957, -4.506e-07, 0.6), (-0.8288, -0.4785, 0.6), (-0.4785, -0.8288, 0.6), (1.447e-07, -0.957, 0.6), (0.4305, 0.7457, 0.76), (0.4785, -0.8288, 0.6), (0.861, -5.697e-08, 0.76), (0.7457, -0.4305, 0.76), (0.4305, -0.7457, 0.76), (1.286e-07, -0.861, 0.76), (0.957, -4.746e-08, 0.6), (-0.7457, -0.4305, 0.76), (0.8288, 0.4785, 0.6), (-0.7457, 0.4305, 0.76), (-0.4305, 0.7457, 0.76), (-1.381e-09, 0.861, 0.76), (-1.913e-09, 0.8074, 0.92), (0.4785, 0.8288, 0.6), (1.686e-10, 0.957, 0.6), (-0.5009, 0.8675, 0.4), (0.6993, -0.4037, 0.92), (0.4037, -0.6993, 0.92), (1.2e-07, -0.8074, 0.92), (-0.4037, -0.6993, 0.92), (-0.6993, -0.4037, 0.92), (-0.8074, -4.022e-07, 0.92), (-0.6993, 0.4037, 0.92), (-0.4037, 0.6993, 0.92), (-1.002, -4.651e-07, 0.4), (0.7457, 0.4305, 0.76), (-0.8675, -0.5009, 0.4), (1.519e-07, -1.002, 0.4), (0.8675, 0.5009, 0.4), (-0.8288, 0.4785, 0.6), (-0.4305, -0.7457, 0.76), (0.8288, -0.4785, 0.6), (-0.861, -4.196e-07, 0.76), (-0.901, -4.323e-07, 0.76), (-0.4505, -0.7803, 0.76), (0.7803, 0.4505, 0.76), (-8.484e-10, 0.9146, 0.6), (0.4573, 0.7921, 0.6), (0.7921, 0.4573, 0.6), (0.9146, -5.186e-08, 0.6), (-0.4224, 0.7317, 0.92), (0.4573, -0.7921, 0.6), (1.373e-07, -0.9146, 0.6), (-0.4573, -0.7921, 0.6), (-0.7921, -0.4573, 0.6), (-0.9146, -4.371e-07, 0.6), (-0.7317, 0.4224, 0.92), (-0.4573, 0.7921, 0.6), (-4.242e-10, 0.9573, 0.4), (0.4786, 0.829, 0.4), (-0.8449, -4.14e-07, 0.92), (0.9573, -4.778e-08, 0.4), (0.829, -0.4786, 0.4), (0.4786, -0.829, 0.4), (-0.7317, -0.4224, 0.92), (-0.4786, -0.829, 0.4), (-0.4224, -0.7317, 0.92), (1.266e-07, -0.8449, 0.92), (-0.829, 0.4786, 0.4), (0.4224, -0.7317, 0.92), (0.7317, -0.4224, 0.92), (-9.454e-10, 0.8449, 0.92), (0.8117, 0.4687, -0.6), (0.9373, -4.969e-08, -0.6), (0.8117, -0.4687, -0.6), (-3.884e-10, 0.901, 0.76), (1.409e-07, -0.9373, -0.6), (-0.4687, -0.8117, -0.6), (-0.8117, -0.4687, -0.6), (-0.4505, 0.7803, 0.76), (-0.7803, 0.4505, 0.76), (-0.7803, -0.4505, 0.76), (1.357e-07, -0.901, 0.76), (0.7533, 0.4349, -0.8), (0.8698, -5.613e-08, -0.8), (0.4505, -0.7803, 0.76), (0.7803, -0.4505, 0.76), (1.3e-07, -0.8698, -0.8), (-0.4349, -0.7533, -0.8), (0.901, -5.281e-08, 0.76), (0.4505, 0.7803, 0.76), (0.8449, -5.816e-08, 0.92), (0.7317, 0.4224, 0.92), (0.4224, 0.7317, 0.92), (-4.256e-09, 0.7003, 1.0), (0.3501, 0.6064, 1.0), (0.6064, 0.3501, 1.0), (0.7003, -7.23e-08, 1.0), (0.6064, -0.3501, 1.0), (0.3501, -0.6064, 1.0), (1.015e-07, -0.7003, 1.0), (-0.3501, -0.6064, 1.0), (-0.6064, -0.3501, 1.0), (-0.7003, -3.672e-07, 1.0), (-0.6064, 0.3501, 1.0), (-0.3501, 0.6064, 1.0), (-4.256e-09, 0.7003, 0.9358), (0.3501, 0.6064, 0.9358), (0.6064, 0.3501, 0.9358), (0.7003, -7.23e-08, 0.9358), (0.6064, -0.3501, 0.9358), (0.3501, -0.6064, 0.9358), (1.015e-07, -0.7003, 0.9358), (-0.3501, -0.6064, 0.9358), (-0.6064, -0.3501, 0.9358), (-0.7003, -3.672e-07, 0.9358), (-0.6064, 0.3501, 0.9358), (-0.3501, 0.6064, 0.9358)], [], [(97, 3, 5, 98), (98, 5, 7, 99), (1, 23, 203, 192), (178, 154, 148, 177), (67, 66, 70, 71), (66, 65, 69, 70), (71, 70, 25, 24), (70, 69, 26, 25), (63, 62, 66, 67), (62, 61, 65, 66), (58, 57, 61, 62), (54, 53, 57, 58), (50, 49, 53, 54), (46, 45, 49, 50), (42, 41, 45, 46), (38, 37, 41, 42), (34, 33, 37, 38), (30, 29, 33, 34), (24, 25, 30, 31), (25, 26, 29, 30), (57, 80, 81, 61), (0, 95, 84, 2), (8, 87, 88, 10), (16, 91, 92, 18), (18, 92, 93, 20), (22, 94, 95, 0), (20, 93, 94, 22), (171, 172, 44, 48), (94, 93, 56, 55), (84, 95, 52, 73), (47, 174, 43, 79), (88, 87, 72, 68), (24, 31, 82, 85), (67, 71, 75, 76), (182, 181, 35, 32), (31, 170, 51, 82), (87, 182, 32, 72), (174, 175, 39, 43), (92, 91, 60, 59), (52, 85, 82, 73), (73, 82, 51, 35), (32, 48, 44, 72), (72, 44, 79, 68), (68, 79, 43, 28), (27, 39, 36, 60), (60, 36, 77, 59), (59, 77, 76, 56), (55, 75, 85, 52), (56, 76, 75, 55), (35, 51, 48, 32), (28, 43, 39, 27), (153, 64, 137, 104), (157, 156, 102, 101), (155, 144, 122, 103), (163, 78, 135, 89), (152, 153, 104, 105), (166, 81, 132, 86), (40, 149, 109, 139), (161, 160, 96, 90), (150, 151, 106, 107), (83, 166, 86, 123), (81, 80, 134, 132), (146, 147, 114, 116), (101, 121, 116, 136), (74, 157, 101, 136), (136, 116, 114, 100), (100, 114, 139, 96), (96, 139, 109, 90), (90, 109, 107, 135), (135, 107, 106, 89), (89, 106, 105, 134), (134, 105, 104, 132), (132, 104, 137, 86), (123, 103, 122, 102), (86, 137, 103, 123), (102, 122, 121, 101), (126, 127, 164, 165), (98, 99, 189, 190), (138, 113, 180, 142), (124, 125, 167, 168), (140, 115, 179, 141), (118, 117, 178, 177), (71, 24, 85, 75), (108, 119, 173, 188), (130, 131, 148, 154), (99, 124, 168, 189), (91, 186, 27, 60), (129, 130, 154, 158), (112, 111, 184, 183), (127, 128, 162, 164), (173, 169, 191, 188), (188, 191, 190, 143), (143, 190, 189, 187), (187, 189, 168, 184), (184, 168, 167, 183), (183, 167, 165, 180), (180, 165, 164, 142), (142, 164, 162, 179), (179, 162, 158, 141), (141, 158, 154, 178), (177, 148, 169, 173), (120, 1, 3, 97), (99, 7, 9, 124), (124, 9, 11, 125), (125, 11, 13, 126), (126, 13, 15, 127), (127, 15, 17, 128), (128, 17, 19, 129), (129, 19, 21, 130), (131, 23, 1, 120), (130, 21, 23, 131), (176, 58, 62, 63), (175, 54, 58, 176), (174, 50, 54, 175), (47, 46, 50, 174), (172, 42, 46, 47), (171, 38, 42, 172), (170, 34, 38, 171), (31, 30, 34, 170), (26, 156, 157, 29), (29, 157, 74, 33), (33, 74, 159, 37), (37, 159, 160, 41), (41, 160, 161, 45), (45, 161, 78, 49), (49, 78, 163, 53), (53, 163, 80, 57), (61, 81, 166, 65), (69, 83, 156, 26), (65, 166, 83, 69), (2, 84, 181, 4), (4, 181, 182, 6), (6, 182, 87, 8), (10, 88, 185, 12), (12, 185, 186, 14), (14, 186, 91, 16), (144, 119, 108, 145), (145, 108, 133, 146), (146, 133, 110, 147), (147, 110, 111, 40), (40, 111, 112, 149), (149, 112, 113, 150), (150, 113, 138, 151), (151, 138, 115, 152), (152, 115, 140, 153), (153, 140, 117, 64), (155, 118, 119, 144), (64, 117, 118, 155), (110, 133, 143, 187), (125, 126, 165, 167), (97, 98, 190, 191), (115, 138, 142, 179), (119, 118, 177, 173), (117, 140, 141, 178), (131, 120, 169, 148), (111, 110, 187, 184), (120, 97, 191, 169), (128, 129, 158, 162), (113, 112, 183, 180), (133, 108, 188, 143), (64, 155, 103, 137), (144, 145, 121, 122), (78, 161, 90, 135), (80, 163, 89, 134), (160, 159, 100, 96), (151, 152, 105, 106), (156, 83, 123, 102), (147, 40, 139, 114), (149, 150, 107, 109), (145, 146, 116, 121), (159, 74, 136, 100), (186, 185, 28, 27), (95, 94, 55, 52), (170, 171, 48, 51), (63, 67, 76, 77), (176, 63, 77, 36), (172, 47, 79, 44), (181, 84, 73, 35), (175, 176, 36, 39), (185, 88, 68, 28), (93, 92, 59, 56), (192, 203, 215, 204), (23, 21, 202, 203), (21, 19, 201, 202), (19, 17, 200, 201), (17, 15, 199, 200), (15, 13, 198, 199), (13, 11, 197, 198), (11, 9, 196, 197), (9, 7, 195, 196), (7, 5, 194, 195), (5, 3, 193, 194), (3, 1, 192, 193), (205, 204, 215, 214, 213, 212, 211, 210, 209, 208, 207, 206), (203, 202, 214, 215), (202, 201, 213, 214), (201, 200, 212, 213), (200, 199, 211, 212), (199, 198, 210, 211), (198, 197, 209, 210), (197, 196, 208, 209), (196, 195, 207, 208), (195, 194, 206, 207), (194, 193, 205, 206), (193, 192, 204, 205)])
me_cylinder.materials.append(mat_material)
me_cylinder.use_remesh_preserve_volume = False
me_cylinder.use_remesh_preserve_attributes = False
me_cylinder.use_mirror_vertex_groups = False
me_cylinder.update()
me_cylinder_004 = bpy.data.meshes.new('Cylinder.004')
me_cylinder_004.from_pydata([(0.0, 1.936, -0.505), (0.0, 1.986, -0.505), (0.09586, 1.986, -0.4496), (0.09586, 1.936, -0.4496), (-0.09586, 1.936, -0.4496), (-0.09586, 1.986, -0.4496), (-0.09586, 1.986, -0.339), (-9.677e-09, 1.986, -0.2836), (0.09586, 1.986, -0.339), (0.09586, 1.936, -0.339), (-0.09586, 1.936, -0.339), (-9.677e-09, 1.936, -0.2836), (0.4037, 1.92, -0.6993), (0.3903, 2.0, -0.676), (0.676, 2.0, -0.3903), (0.6993, 1.92, -0.4037), (0.7317, 1.92, -0.4224), (0.4224, 1.92, -0.7317), (-1.913e-09, 1.92, -0.8074), (-2.179e-09, 2.0, -0.7806), (0.3501, 2.0, -0.6064), (0.6064, 2.0, -0.3501), (0.7806, 2.0, 1.51e-07), (0.8074, 1.92, 1.45e-07), (-9.454e-10, 1.92, -0.8449), (0.8449, 1.92, 1.45e-07), (0.4505, 1.76, -0.7803), (0.7803, 1.76, -0.4505), (-0.4037, 1.92, -0.6993), (-0.3903, 2.0, -0.676), (-4.256e-09, 2.0, -0.7003), (0.7003, 2.0, 1.774e-07), (0.3501, 1.936, -0.6064), (0.6064, 1.936, -0.3501), (0.676, 2.0, 0.3903), (0.6993, 1.92, 0.4037), (-0.4224, 1.92, -0.7317), (-3.884e-10, 1.76, -0.901), (0.7317, 1.92, 0.4224), (0.901, 1.76, 1.329e-07), (0.7457, 1.76, -0.4305), (0.4305, 1.76, -0.7457), (-0.6993, 1.92, -0.4037), (-0.676, 2.0, -0.3903), (-0.3501, 2.0, -0.6064), (-4.256e-09, 1.936, -0.7003), (0.6064, 2.0, 0.3501), (0.7003, 1.936, 1.725e-07), (-0.3501, 1.936, -0.6064), (-0.6064, 1.936, -0.3501), (-0.7003, 1.936, 4.628e-07), (-0.6064, 1.936, 0.3501), (-0.3501, 1.936, 0.6064), (1.015e-07, 1.936, 0.7003), (0.3501, 1.936, 0.6064), (0.6064, 1.936, 0.3501), (0.3903, 2.0, 0.676), (0.4037, 1.92, 0.6993), (-0.7317, 1.92, -0.4224), (-0.4505, 1.76, -0.7803), (-1.381e-09, 1.76, -0.861), (0.4224, 1.92, 0.7317), (0.7803, 1.76, 0.4505), (0.861, 1.76, 1.329e-07), (0.4573, 1.6, -0.7921), (0.7921, 1.6, -0.4573), (-0.8074, 1.92, 4.88e-07), (-0.7806, 2.0, 4.941e-07), (-0.6064, 2.0, -0.3501), (0.3501, 2.0, 0.6064), (-0.7003, 2.0, 4.677e-07), (-0.6064, 2.0, 0.3501), (-0.3501, 2.0, 0.6064), (1.015e-07, 2.0, 0.7003), (1.157e-07, 2.0, 0.7806), (1.2e-07, 1.92, 0.8074), (-0.8449, 1.92, 5.144e-07), (-0.7803, 1.76, -0.4505), (-0.4305, 1.76, -0.7457), (-8.484e-10, 1.6, -0.9146), (1.266e-07, 1.92, 0.8449), (0.4505, 1.76, 0.7803), (0.7457, 1.76, 0.4305), (0.9146, 1.6, 1.208e-07), (0.8288, 1.6, -0.4785), (0.4785, 1.6, -0.8288), (-0.6993, 1.92, 0.4037), (-0.676, 2.0, 0.3903), (-0.3903, 2.0, 0.676), (-0.4037, 1.92, 0.6993), (-0.7317, 1.92, 0.4224), (-0.901, 1.76, 5.023e-07), (-0.7457, 1.76, -0.4305), (-0.4573, 1.6, -0.7921), (1.686e-10, 1.6, -0.957), (-0.4224, 1.92, 0.7317), (1.357e-07, 1.76, 0.901), (0.4305, 1.76, 0.7457), (0.7921, 1.6, 0.4573), (0.957, 1.6, 1.208e-07), (0.5009, 1.4, -0.8675), (0.8675, 1.4, -0.5009), (-0.7803, 1.76, 0.4505), (-0.861, 1.76, 5.023e-07), (-0.7921, 1.6, -0.4573), (-0.4785, 1.6, -0.8288), (6.125e-10, 1.4, -1.002), (-0.4505, 1.76, 0.7803), (1.286e-07, 1.76, 0.861), (0.4573, 1.6, 0.7921), (0.8288, 1.6, 0.4785), (1.002, 1.4, 1.057e-07), (0.829, 1.4, -0.4786), (0.4786, 1.4, -0.829), (-0.7457, 1.76, 0.4305), (-0.9146, 1.6, 5.166e-07), (-0.8288, 1.6, -0.4785), (-0.5009, 1.4, -0.8675), (-4.242e-10, 1.4, -0.9573), (-0.4305, 1.76, 0.7457), (1.373e-07, 1.6, 0.9146), (0.4785, 1.6, 0.8288), (0.8675, 1.4, 0.5009), (0.9573, 1.4, 1.057e-07), (0.5, 1.2, -0.866), (0.866, 1.2, -0.5), (-0.7921, 1.6, 0.4573), (-0.957, 1.6, 5.166e-07), (-0.8675, 1.4, -0.5009), (-0.4786, 1.4, -0.829), (0.0, 1.2, -1.0), (-0.4573, 1.6, 0.7921), (1.447e-07, 1.6, 0.957), (0.5009, 1.4, 0.8675), (0.829, 1.4, 0.4786), (1.0, 1.2, 9.06e-08), (0.5, 0.8, -0.866), (0.866, 0.8, -0.5), (-0.8288, 1.6, 0.4785), (-1.002, 1.4, 5.279e-07), (-0.829, 1.4, -0.4786), (-0.5, 1.2, -0.866), (0.0, 0.8, -1.0), (-0.4785, 1.6, 0.8288), (1.519e-07, 1.4, 1.002), (0.4786, 1.4, 0.829), (0.866, 1.2, 0.5), (1.0, 0.8, 6.04e-08), (0.4687, 0.4, -0.8117), (0.8117, 0.4, -0.4687), (-0.8675, 1.4, 0.5009), (-0.9573, 1.4, 5.015e-07), (-0.866, 1.2, -0.5), (-0.5, 0.8, -0.866), (-6.228e-10, 0.4, -0.9373), (-0.5009, 1.4, 0.8675), (1.441e-07, 1.4, 0.9573), (0.5, 1.2, 0.866), (0.866, 0.8, 0.5), (0.9373, 0.4, 3.02e-08), (0.8494, 0.4, -0.4904), (0.4904, 0.4, -0.8494), (-0.829, 1.4, 0.4786), (-1.0, 1.2, 5.128e-07), (-0.866, 0.8, -0.5), (-0.4687, 0.4, -0.8117), (4.048e-10, 0.4, -0.9808), (-0.4786, 1.4, 0.829), (1.51e-07, 1.2, 1.0), (0.5, 0.8, 0.866), (0.8117, 0.4, 0.4687), (0.9808, 0.4, 3.02e-08), (0.4551, 0.2, -0.7882), (0.7882, 0.2, -0.4551), (-0.866, 1.2, 0.5), (-1.0, 0.8, 4.826e-07), (-0.8117, 0.4, -0.4687), (-0.4904, 0.4, -0.8494), (-2.972e-10, 0.2, -0.9101), (-0.5, 1.2, 0.866), (1.51e-07, 0.8, 1.0), (0.4687, 0.4, 0.8117), (0.8494, 0.4, 0.4904), (0.9101, 0.2, 1.51e-08), (0.7533, 0.2, -0.4349), (0.4349, 0.2, -0.7533), (-0.866, 0.8, 0.5), (-0.9373, 0.4, 4.26e-07), (-0.8494, 0.4, -0.4904), (-0.4551, 0.2, -0.7882), (-1.294e-09, 0.2, -0.8698), (-0.5, 0.8, 0.866), (1.409e-07, 0.4, 0.9373), (0.4904, 0.4, 0.8494), (0.7882, 0.2, 0.4551), (0.8698, 0.2, 1.51e-08), (0.4011, 5.245e-08, -0.6948), (0.6948, 3.028e-08, -0.4011), (-0.8117, 0.4, 0.4687), (-0.9808, 0.4, 4.26e-07), (-0.7882, 0.2, -0.4551), (-0.4349, 0.2, -0.7533), (-1.964e-09, 6.057e-08, -0.8023), (-0.4687, 0.4, 0.8117), (1.485e-07, 0.4, 0.9808), (0.4551, 0.2, 0.7882), (0.7533, 0.2, 0.4349), (0.8023, 0.0, 0.0), (-0.8494, 0.4, 0.4904), (-0.9101, 0.2, 3.846e-07), (-0.7533, 0.2, -0.4349), (-0.4011, 5.245e-08, -0.6948), (-0.4904, 0.4, 0.8494), (1.371e-07, 0.2, 0.9101), (0.4349, 0.2, 0.7533), (0.6948, -3.028e-08, 0.4011), (-0.7882, 0.2, 0.4551), (-0.8698, 0.2, 3.846e-07), (-0.6948, 3.028e-08, -0.4011), (-0.4551, 0.2, 0.7882), (1.3e-07, 0.2, 0.8698), (0.4011, -5.245e-08, 0.6948), (-0.7533, 0.2, 0.4349), (-0.8023, -2.59e-14, 3.431e-07), (-0.4349, 0.2, 0.7533), (1.192e-07, -6.057e-08, 0.8023), (-0.6948, -3.028e-08, 0.4011), (-0.4011, -5.245e-08, 0.6948)], [], [(0, 1, 2, 3), (4, 5, 1, 0), (2, 1, 5, 6, 7, 8), (3, 2, 8, 9), (10, 6, 5, 4), (11, 7, 6, 10), (9, 8, 7, 11), (12, 13, 14, 15), (12, 15, 16, 17), (18, 19, 13, 12), (14, 13, 20, 21), (15, 14, 22, 23), (18, 12, 17, 24), (15, 23, 25, 16), (26, 17, 16, 27), (28, 29, 19, 18), (13, 19, 30, 20), (22, 14, 21, 31), (21, 20, 32, 33), (23, 22, 34, 35), (28, 18, 24, 36), (37, 24, 17, 26), (23, 35, 38, 25), (27, 16, 25, 39), (40, 41, 26, 27), (42, 43, 29, 28), (19, 29, 44, 30), (20, 30, 45, 32), (34, 22, 31, 46), (31, 21, 33, 47), (11, 47, 33, 32, 45, 48, 49, 4, 0, 3, 9), (11, 10, 4, 49, 50, 51, 52, 53, 54, 55, 47), (35, 34, 56, 57), (42, 28, 36, 58), (59, 36, 24, 37), (41, 60, 37, 26), (35, 57, 61, 38), (39, 25, 38, 62), (63, 40, 27, 39), (64, 41, 40, 65), (66, 67, 43, 42), (29, 43, 68, 44), (30, 44, 48, 45), (56, 34, 46, 69), (46, 31, 47, 55), (44, 68, 49, 48), (68, 70, 50, 49), (70, 71, 51, 50), (71, 72, 52, 51), (72, 73, 53, 52), (73, 69, 54, 53), (69, 46, 55, 54), (57, 56, 74, 75), (66, 42, 58, 76), (77, 58, 36, 59), (60, 78, 59, 37), (79, 60, 41, 64), (57, 75, 80, 61), (62, 38, 61, 81), (82, 63, 39, 62), (65, 40, 63, 83), (64, 65, 84, 85), (86, 87, 67, 66), (43, 67, 70, 68), (74, 56, 69, 73), (67, 87, 71, 70), (87, 88, 72, 71), (88, 74, 73, 72), (75, 74, 88, 89), (86, 66, 76, 90), (91, 76, 58, 77), (78, 92, 77, 59), (93, 78, 60, 79), (79, 64, 85, 94), (75, 89, 95, 80), (81, 61, 80, 96), (97, 82, 62, 81), (83, 63, 82, 98), (65, 83, 99, 84), (100, 85, 84, 101), (89, 88, 87, 86), (89, 86, 90, 95), (102, 90, 76, 91), (92, 103, 91, 77), (104, 92, 78, 93), (93, 79, 94, 105), (106, 94, 85, 100), (96, 80, 95, 107), (108, 97, 81, 96), (98, 82, 97, 109), (83, 98, 110, 99), (101, 84, 99, 111), (112, 113, 100, 101), (107, 95, 90, 102), (103, 114, 102, 91), (115, 103, 92, 104), (104, 93, 105, 116), (117, 105, 94, 106), (113, 118, 106, 100), (119, 108, 96, 107), (109, 97, 108, 120), (98, 109, 121, 110), (111, 99, 110, 122), (123, 112, 101, 111), (124, 113, 112, 125), (114, 119, 107, 102), (126, 114, 103, 115), (115, 104, 116, 127), (128, 116, 105, 117), (118, 129, 117, 106), (130, 118, 113, 124), (120, 108, 119, 131), (109, 120, 132, 121), (122, 110, 121, 133), (134, 123, 111, 122), (125, 112, 123, 135), (136, 124, 125, 137), (131, 119, 114, 126), (126, 115, 127, 138), (139, 127, 116, 128), (129, 140, 128, 117), (141, 129, 118, 130), (142, 130, 124, 136), (120, 131, 143, 132), (133, 121, 132, 144), (145, 134, 122, 133), (135, 123, 134, 146), (137, 125, 135, 147), (148, 136, 137, 149), (131, 126, 138, 143), (150, 138, 127, 139), (140, 151, 139, 128), (152, 140, 129, 141), (153, 141, 130, 142), (154, 142, 136, 148), (144, 132, 143, 155), (156, 145, 133, 144), (146, 134, 145, 157), (147, 135, 146, 158), (149, 137, 147, 159), (148, 149, 160, 161), (155, 143, 138, 150), (151, 162, 150, 139), (163, 151, 140, 152), (164, 152, 141, 153), (165, 153, 142, 154), (154, 148, 161, 166), (167, 156, 144, 155), (157, 145, 156, 168), (158, 146, 157, 169), (159, 147, 158, 170), (149, 159, 171, 160), (172, 161, 160, 173), (162, 167, 155, 150), (174, 162, 151, 163), (175, 163, 152, 164), (176, 164, 153, 165), (165, 154, 166, 177), (178, 166, 161, 172), (168, 156, 167, 179), (169, 157, 168, 180), (170, 158, 169, 181), (159, 170, 182, 171), (173, 160, 171, 183), (184, 185, 172, 173), (179, 167, 162, 174), (186, 174, 163, 175), (187, 175, 164, 176), (176, 165, 177, 188), (189, 177, 166, 178), (185, 190, 178, 172), (180, 168, 179, 191), (181, 169, 180, 192), (170, 181, 193, 182), (183, 171, 182, 194), (195, 184, 173, 183), (196, 185, 184, 197), (191, 179, 174, 186), (198, 186, 175, 187), (187, 176, 188, 199), (200, 188, 177, 189), (190, 201, 189, 178), (202, 190, 185, 196), (192, 180, 191, 203), (181, 192, 204, 193), (194, 182, 193, 205), (206, 195, 183, 194), (197, 184, 195, 207), (203, 191, 186, 198), (198, 187, 199, 208), (209, 199, 188, 200), (201, 210, 200, 189), (211, 201, 190, 202), (192, 203, 212, 204), (205, 193, 204, 213), (214, 206, 194, 205), (207, 195, 206, 215), (203, 198, 208, 212), (216, 208, 199, 209), (210, 217, 209, 200), (218, 210, 201, 211), (213, 204, 212, 219), (220, 214, 205, 213), (215, 206, 214, 221), (219, 212, 208, 216), (217, 222, 216, 209), (223, 217, 210, 218), (224, 220, 213, 219), (221, 214, 220, 225), (222, 224, 219, 216), (226, 222, 217, 223), (225, 220, 224, 227), (227, 224, 222, 226)])
_uv = me_cylinder_004.uv_layers.new(name='UVMap')
_uv.uv.foreach_set('vector', [0.9226, 0.6664, 0.9082, 0.6363, 0.9288, 0.5976, 0.9623, 0.5991, 0.8448, 0.6664, 0.8619, 0.6382, 0.9082, 0.6363, 0.9226, 0.6664, 0.9288, 0.5976, 0.9082, 0.6363, 0.8619, 0.6382, 0.8344, 0.603, 0.8549, 0.5644, 0.9013, 0.5624, 0.9623, 0.5991, 0.9288, 0.5976, 0.9013, 0.5624, 0.9184, 0.5343, 0.8009, 0.6015, 0.8344, 0.603, 0.8619, 0.6382, 0.8448, 0.6664, 0.8406, 0.5343, 0.8549, 0.5644, 0.8344, 0.603, 0.8009, 0.6015, 0.9184, 0.5343, 0.9013, 0.5624, 0.8549, 0.5644, 0.8406, 0.5343, 0.3363, 0.6907, 0.335, 0.6794, 0.3869, 0.6664, 0.391, 0.6775, 0.7384, 0.9416, 0.7889, 0.9368, 0.7894, 0.9411, 0.7387, 0.9461, 0.2821, 0.6907, 0.2834, 0.6798, 0.335, 0.6794, 0.3363, 0.6907, 0.3869, 0.6664, 0.335, 0.6794, 0.3338, 0.669, 0.3832, 0.6562, 0.391, 0.6775, 0.3869, 0.6664, 0.4363, 0.6406, 0.4431, 0.6508, 0.6856, 0.9434, 0.7384, 0.9416, 0.7387, 0.9461, 0.6856, 0.9482, 0.7889, 0.9368, 0.837, 0.9294, 0.8377, 0.9335, 0.7894, 0.9411, 0.7397, 0.967, 0.7387, 0.9461, 0.7894, 0.9411, 0.7916, 0.9611, 0.2315, 0.6785, 0.2352, 0.6686, 0.2834, 0.6798, 0.2821, 0.6907, 0.335, 0.6794, 0.2834, 0.6798, 0.2847, 0.6698, 0.3338, 0.669, 0.4363, 0.6406, 0.3869, 0.6664, 0.3832, 0.6562, 0.43, 0.6312, 0.3832, 0.6562, 0.3338, 0.669, 0.3326, 0.6606, 0.3799, 0.648, 0.4431, 0.6508, 0.4363, 0.6406, 0.4799, 0.6025, 0.4892, 0.6112, 0.6306, 0.9422, 0.6856, 0.9434, 0.6856, 0.9482, 0.6303, 0.9471, 0.6854, 0.97, 0.6856, 0.9482, 0.7387, 0.9461, 0.7397, 0.967, 0.837, 0.9294, 0.8826, 0.9196, 0.8836, 0.9235, 0.8377, 0.9335, 0.7916, 0.9611, 0.7894, 0.9411, 0.8377, 0.9335, 0.8409, 0.9525, 0.7922, 0.9656, 0.7401, 0.9718, 0.7397, 0.967, 0.7916, 0.9611, 0.1869, 0.6557, 0.1926, 0.6473, 0.2352, 0.6686, 0.2315, 0.6785, 0.2834, 0.6798, 0.2352, 0.6686, 0.2386, 0.6596, 0.2847, 0.6698, 0.3338, 0.669, 0.2847, 0.6698, 0.2854, 0.6618, 0.3326, 0.6606, 0.4799, 0.6025, 0.4363, 0.6406, 0.43, 0.6312, 0.4712, 0.5945, 0.43, 0.6312, 0.3832, 0.6562, 0.3799, 0.648, 0.4247, 0.6237, 0.7662, 0.416, 0.8567, 0.4544, 0.8159, 0.478, 0.7687, 0.478, 0.7278, 0.4544, 0.7043, 0.4135, 0.7043, 0.3664, 0.7421, 0.4225, 0.7458, 0.4364, 0.7597, 0.4401, 0.7699, 0.43, 0.7662, 0.416, 0.7523, 0.4123, 0.7421, 0.4225, 0.7043, 0.3664, 0.7278, 0.3255, 0.7687, 0.3019, 0.8159, 0.3019, 0.8567, 0.3255, 0.8803, 0.3664, 0.8803, 0.4135, 0.8567, 0.4544, 0.4892, 0.6112, 0.4799, 0.6025, 0.5147, 0.5534, 0.5262, 0.5598, 0.5733, 0.9375, 0.6306, 0.9422, 0.6303, 0.9471, 0.5728, 0.9426, 0.6287, 0.9697, 0.6303, 0.9471, 0.6856, 0.9482, 0.6854, 0.97, 0.7401, 0.9718, 0.6855, 0.975, 0.6854, 0.97, 0.7397, 0.967, 0.8826, 0.9196, 0.9261, 0.9077, 0.9273, 0.9116, 0.8836, 0.9235, 0.8409, 0.9525, 0.8377, 0.9335, 0.8836, 0.9235, 0.8877, 0.9415, 0.8418, 0.9568, 0.7922, 0.9656, 0.7916, 0.9611, 0.8409, 0.9525, 0.41, 0.3926, 0.4064, 0.3709, 0.4627, 0.3568, 0.4698, 0.3775, 0.1503, 0.6243, 0.1575, 0.6177, 0.1926, 0.6473, 0.1869, 0.6557, 0.2352, 0.6686, 0.1926, 0.6473, 0.1978, 0.6396, 0.2386, 0.6596, 0.2847, 0.6698, 0.2386, 0.6596, 0.2411, 0.6522, 0.2854, 0.6618, 0.5147, 0.5534, 0.4799, 0.6025, 0.4712, 0.5945, 0.5038, 0.5474, 0.4712, 0.5945, 0.43, 0.6312, 0.4247, 0.6237, 0.4641, 0.5882, 0.2386, 0.6596, 0.1978, 0.6396, 0.2018, 0.6332, 0.2411, 0.6522, 0.1978, 0.6396, 0.1642, 0.6117, 0.1694, 0.6067, 0.2018, 0.6332, 0.1642, 0.6117, 0.139, 0.578, 0.145, 0.5745, 0.1694, 0.6067, 0.139, 0.578, 0.1227, 0.5409, 0.1294, 0.5389, 0.145, 0.5745, 0.1227, 0.5409, 0.1159, 0.5027, 0.1226, 0.5015, 0.1294, 0.5389, 0.5242, 0.4944, 0.5038, 0.5474, 0.4952, 0.5428, 0.5156, 0.4911, 0.5038, 0.5474, 0.4712, 0.5945, 0.4641, 0.5882, 0.4952, 0.5428, 0.5262, 0.5598, 0.5147, 0.5534, 0.5372, 0.4957, 0.5503, 0.4997, 0.5141, 0.9291, 0.5733, 0.9375, 0.5728, 0.9426, 0.5132, 0.9344, 0.5697, 0.9661, 0.5728, 0.9426, 0.6303, 0.9471, 0.6287, 0.9697, 0.6855, 0.975, 0.6285, 0.975, 0.6287, 0.9697, 0.6854, 0.97, 0.3486, 0.3977, 0.3486, 0.3757, 0.4064, 0.3709, 0.41, 0.3926, 0.9261, 0.9077, 0.9694, 0.8913, 0.9719, 0.8949, 0.9273, 0.9116, 0.8877, 0.9415, 0.8836, 0.9235, 0.9273, 0.9116, 0.932, 0.9284, 0.8888, 0.9456, 0.8418, 0.9568, 0.8409, 0.9525, 0.8877, 0.9415, 0.4698, 0.3775, 0.4627, 0.3568, 0.5158, 0.3336, 0.5262, 0.3529, 0.5297, 0.8201, 0.5887, 0.8165, 0.5891, 0.8216, 0.5299, 0.8254, 0.1233, 0.5867, 0.1315, 0.5822, 0.1575, 0.6177, 0.1503, 0.6243, 0.1926, 0.6473, 0.1575, 0.6177, 0.1642, 0.6117, 0.1978, 0.6396, 0.5372, 0.4957, 0.5147, 0.5534, 0.5038, 0.5474, 0.5242, 0.4944, 0.1575, 0.6177, 0.1315, 0.5822, 0.139, 0.578, 0.1642, 0.6117, 0.1315, 0.5822, 0.1149, 0.5431, 0.1227, 0.5409, 0.139, 0.578, 0.1149, 0.5431, 0.1082, 0.502, 0.1159, 0.5027, 0.1227, 0.5409, 0.09944, 0.5027, 0.1082, 0.502, 0.1149, 0.5431, 0.1064, 0.5455, 0.453, 0.9168, 0.5141, 0.9291, 0.5132, 0.9344, 0.4517, 0.9222, 0.5086, 0.9586, 0.5132, 0.9344, 0.5728, 0.9426, 0.5697, 0.9661, 0.6285, 0.975, 0.5693, 0.9715, 0.5697, 0.9661, 0.6287, 0.9697, 0.2872, 0.3926, 0.2908, 0.3709, 0.3486, 0.3757, 0.3486, 0.3977, 0.4689, 0.8215, 0.5297, 0.8201, 0.5299, 0.8254, 0.4689, 0.8269, 0.3238, 0.8752, 0.3902, 0.9002, 0.3884, 0.9057, 0.3201, 0.8803, 0.932, 0.9284, 0.9273, 0.9116, 0.9719, 0.8949, 0.98, 0.9136, 0.9331, 0.9323, 0.8888, 0.9456, 0.8877, 0.9415, 0.932, 0.9284, 0.5262, 0.3529, 0.5158, 0.3336, 0.5644, 0.302, 0.5779, 0.3194, 0.5887, 0.8165, 0.646, 0.8107, 0.6466, 0.8156, 0.5891, 0.8216, 0.5304, 0.8513, 0.5299, 0.8254, 0.5891, 0.8216, 0.5906, 0.8468, 0.1064, 0.5455, 0.1149, 0.5431, 0.1315, 0.5822, 0.1233, 0.5867, 0.3902, 0.9002, 0.453, 0.9168, 0.4517, 0.9222, 0.3884, 0.9057, 0.4455, 0.9471, 0.4517, 0.9222, 0.5132, 0.9344, 0.5086, 0.9586, 0.5693, 0.9715, 0.5078, 0.9642, 0.5086, 0.9586, 0.5697, 0.9661, 0.2275, 0.3775, 0.2346, 0.3568, 0.2908, 0.3709, 0.2872, 0.3926, 0.4065, 0.8205, 0.4689, 0.8215, 0.4689, 0.8269, 0.4063, 0.8261, 0.4684, 0.8536, 0.4689, 0.8269, 0.5299, 0.8254, 0.5304, 0.8513, 0.3073, 0.91, 0.3201, 0.8803, 0.3884, 0.9057, 0.3803, 0.9309, 0.9802, 0.918, 0.9331, 0.9323, 0.932, 0.9284, 0.98, 0.9136, 0.5779, 0.3194, 0.5644, 0.302, 0.6072, 0.2629, 0.6233, 0.2778, 0.646, 0.8107, 0.7015, 0.8029, 0.7022, 0.8077, 0.6466, 0.8156, 0.5906, 0.8468, 0.5891, 0.8216, 0.6466, 0.8156, 0.6489, 0.8401, 0.5911, 0.8521, 0.5307, 0.8568, 0.5304, 0.8513, 0.5906, 0.8468, 0.3803, 0.9309, 0.3884, 0.9057, 0.4517, 0.9222, 0.4455, 0.9471, 0.5078, 0.9642, 0.4443, 0.9529, 0.4455, 0.9471, 0.5086, 0.9586, 0.1711, 0.3529, 0.1815, 0.3336, 0.2346, 0.3568, 0.2275, 0.3775, 0.3424, 0.817, 0.4065, 0.8205, 0.4063, 0.8261, 0.342, 0.8227, 0.4047, 0.8534, 0.4063, 0.8261, 0.4689, 0.8269, 0.4684, 0.8536, 0.5307, 0.8568, 0.4685, 0.8592, 0.4684, 0.8536, 0.5304, 0.8513, 0.3787, 0.9371, 0.3072, 0.9174, 0.3073, 0.91, 0.3803, 0.9309, 0.6233, 0.2778, 0.6072, 0.2629, 0.6431, 0.2173, 0.6614, 0.2294, 0.7015, 0.8029, 0.7555, 0.7934, 0.7565, 0.7982, 0.7022, 0.8077, 0.6489, 0.8401, 0.6466, 0.8156, 0.7022, 0.8077, 0.7055, 0.8313, 0.6496, 0.8452, 0.5911, 0.8521, 0.5906, 0.8468, 0.6489, 0.8401, 0.5811, 0.08212, 0.5813, 0.05543, 0.6471, 0.05573, 0.6469, 0.08245, 0.4443, 0.9529, 0.3787, 0.9371, 0.3803, 0.9309, 0.4455, 0.9471, 0.1194, 0.3194, 0.1328, 0.302, 0.1815, 0.3336, 0.1711, 0.3529, 0.2768, 0.8109, 0.3424, 0.817, 0.342, 0.8227, 0.2761, 0.8167, 0.3392, 0.8507, 0.342, 0.8227, 0.4063, 0.8261, 0.4047, 0.8534, 0.4685, 0.8592, 0.4045, 0.8592, 0.4047, 0.8534, 0.4684, 0.8536, 0.5154, 0.08188, 0.5155, 0.05521, 0.5813, 0.05543, 0.5811, 0.08212, 0.03589, 0.2294, 0.05421, 0.2173, 0.09002, 0.2629, 0.07393, 0.2778, 0.7555, 0.7934, 0.8107, 0.7791, 0.8133, 0.7839, 0.7565, 0.7982, 0.7055, 0.8313, 0.7022, 0.8077, 0.7565, 0.7982, 0.7603, 0.8208, 0.7063, 0.8363, 0.6496, 0.8452, 0.6489, 0.8401, 0.7055, 0.8313, 0.6469, 0.08245, 0.6471, 0.05573, 0.7129, 0.0561, 0.7128, 0.08285, 0.5805, 0.133, 0.5811, 0.08212, 0.6469, 0.08245, 0.6462, 0.1334, 0.07393, 0.2778, 0.09002, 0.2629, 0.1328, 0.302, 0.1194, 0.3194, 0.2096, 0.802, 0.2768, 0.8109, 0.2761, 0.8167, 0.2087, 0.8079, 0.2722, 0.8453, 0.2761, 0.8167, 0.342, 0.8227, 0.3392, 0.8507, 0.4045, 0.8592, 0.3389, 0.8566, 0.3392, 0.8507, 0.4047, 0.8534, 0.4498, 0.08174, 0.4499, 0.0551, 0.5155, 0.05521, 0.5154, 0.08188, 0.5149, 0.1328, 0.5154, 0.08188, 0.5811, 0.08212, 0.5805, 0.133, 0.0679, 0.7705, 0.1411, 0.79, 0.1397, 0.796, 0.06451, 0.7763, 0.7603, 0.8208, 0.7565, 0.7982, 0.8133, 0.7839, 0.8204, 0.81, 0.7611, 0.8256, 0.7063, 0.8363, 0.7055, 0.8313, 0.7603, 0.8208, 0.7128, 0.08285, 0.7129, 0.0561, 0.7788, 0.05643, 0.7788, 0.08319, 0.6462, 0.1334, 0.6469, 0.08245, 0.7128, 0.08285, 0.712, 0.1339, 0.5801, 0.1862, 0.5805, 0.133, 0.6462, 0.1334, 0.6457, 0.1867, 0.1411, 0.79, 0.2096, 0.802, 0.2087, 0.8079, 0.1397, 0.796, 0.2035, 0.8371, 0.2087, 0.8079, 0.2761, 0.8167, 0.2722, 0.8453, 0.3389, 0.8566, 0.2716, 0.8514, 0.2722, 0.8453, 0.3392, 0.8507, 0.3842, 0.08172, 0.3842, 0.05509, 0.4499, 0.0551, 0.4498, 0.08174, 0.4493, 0.1326, 0.4498, 0.08174, 0.5154, 0.08188, 0.5149, 0.1328, 0.5146, 0.1858, 0.5149, 0.1328, 0.5805, 0.133, 0.5801, 0.1862, 0.05449, 0.8116, 0.06451, 0.7763, 0.1397, 0.796, 0.1331, 0.8254, 0.8199, 0.8153, 0.7611, 0.8256, 0.7603, 0.8208, 0.8204, 0.81, 0.7788, 0.08319, 0.7788, 0.05643, 0.8447, 0.05629, 0.8451, 0.08304, 0.712, 0.1339, 0.7128, 0.08285, 0.7788, 0.08319, 0.7781, 0.1344, 0.6457, 0.1867, 0.6462, 0.1334, 0.712, 0.1339, 0.7114, 0.1873, 0.6136, 0.685, 0.678, 0.6888, 0.6775, 0.6947, 0.6134, 0.6906, 0.1331, 0.8254, 0.1397, 0.796, 0.2087, 0.8079, 0.2035, 0.8371, 0.2716, 0.8514, 0.2027, 0.8433, 0.2035, 0.8371, 0.2722, 0.8453, 0.3186, 0.08181, 0.3186, 0.05517, 0.3842, 0.05509, 0.3842, 0.08172, 0.3838, 0.1325, 0.3842, 0.08172, 0.4498, 0.08174, 0.4493, 0.1326, 0.4491, 0.1856, 0.4493, 0.1326, 0.5149, 0.1328, 0.5146, 0.1858, 0.5516, 0.685, 0.6136, 0.685, 0.6134, 0.6906, 0.5518, 0.6904, 0.1319, 0.832, 0.05517, 0.8192, 0.05449, 0.8116, 0.1331, 0.8254, 0.8451, 0.08304, 0.8447, 0.05629, 0.9108, 0.05398, 0.9132, 0.08115, 0.7781, 0.1344, 0.7788, 0.08319, 0.8451, 0.08304, 0.8448, 0.1349, 0.7114, 0.1873, 0.712, 0.1339, 0.7781, 0.1344, 0.7773, 0.1881, 0.678, 0.6888, 0.7448, 0.6969, 0.7439, 0.703, 0.6775, 0.6947, 0.6113, 0.7189, 0.6134, 0.6906, 0.6775, 0.6947, 0.6735, 0.724, 0.2027, 0.8433, 0.1319, 0.832, 0.1331, 0.8254, 0.2035, 0.8371, 0.253, 0.08203, 0.253, 0.05529, 0.3186, 0.05517, 0.3186, 0.08181, 0.3184, 0.1326, 0.3186, 0.08181, 0.3842, 0.08172, 0.3838, 0.1325, 0.3837, 0.1855, 0.3838, 0.1325, 0.4493, 0.1326, 0.4491, 0.1856, 0.4923, 0.6885, 0.5516, 0.685, 0.5518, 0.6904, 0.4927, 0.6937, 0.5514, 0.7176, 0.5518, 0.6904, 0.6134, 0.6906, 0.6113, 0.7189, 0.118, 0.08189, 0.1199, 0.05398, 0.1869, 0.05525, 0.1867, 0.08237, 0.8448, 0.1349, 0.8451, 0.08304, 0.9132, 0.08115, 0.914, 0.1357, 0.7773, 0.1881, 0.7781, 0.1344, 0.8448, 0.1349, 0.8435, 0.1892, 0.7448, 0.6969, 0.8138, 0.7095, 0.8124, 0.7158, 0.7439, 0.703, 0.6735, 0.724, 0.6775, 0.6947, 0.7439, 0.703, 0.7379, 0.7331, 0.6729, 0.7295, 0.611, 0.7242, 0.6113, 0.7189, 0.6735, 0.724, 0.1867, 0.08237, 0.1869, 0.05525, 0.253, 0.05529, 0.253, 0.08203, 0.2529, 0.133, 0.253, 0.08203, 0.3186, 0.08181, 0.3184, 0.1326, 0.3185, 0.1855, 0.3184, 0.1326, 0.3838, 0.1325, 0.3837, 0.1855, 0.4356, 0.6953, 0.4923, 0.6885, 0.4927, 0.6937, 0.4364, 0.7003, 0.4939, 0.7198, 0.4927, 0.6937, 0.5518, 0.6904, 0.5514, 0.7176, 0.611, 0.7242, 0.5514, 0.7227, 0.5514, 0.7176, 0.6113, 0.7189, 0.1191, 0.136, 0.118, 0.08189, 0.1867, 0.08237, 0.1869, 0.1339, 0.8435, 0.1892, 0.8448, 0.1349, 0.914, 0.1357, 0.9103, 0.1917, 0.8138, 0.7095, 0.8851, 0.7272, 0.8833, 0.7338, 0.8124, 0.7158, 0.7379, 0.7331, 0.7439, 0.703, 0.8124, 0.7158, 0.8044, 0.7467, 0.7369, 0.7388, 0.6729, 0.7295, 0.6735, 0.724, 0.7379, 0.7331, 0.2601, 0.4943, 0.2556, 0.5214, 0.1988, 0.507, 0.2077, 0.481, 0.1869, 0.1339, 0.1867, 0.08237, 0.253, 0.08203, 0.2529, 0.133, 0.2533, 0.1857, 0.2529, 0.133, 0.3184, 0.1326, 0.3185, 0.1855, 0.3818, 0.7052, 0.4356, 0.6953, 0.4364, 0.7003, 0.3828, 0.7099, 0.439, 0.7252, 0.4364, 0.7003, 0.4927, 0.6937, 0.4939, 0.7198, 0.5514, 0.7227, 0.4942, 0.7247, 0.4939, 0.7198, 0.5514, 0.7176, 0.3139, 0.4988, 0.3139, 0.5263, 0.2556, 0.5214, 0.2601, 0.4943, 0.1238, 0.1898, 0.1191, 0.136, 0.1869, 0.1339, 0.1883, 0.1867, 0.8851, 0.7272, 0.963, 0.7486, 0.9629, 0.7567, 0.8833, 0.7338, 0.8044, 0.7467, 0.8124, 0.7158, 0.8833, 0.7338, 0.8728, 0.7652, 0.803, 0.7526, 0.7369, 0.7388, 0.7379, 0.7331, 0.8044, 0.7467, 0.2077, 0.481, 0.1988, 0.507, 0.1452, 0.4834, 0.1583, 0.4593, 0.1883, 0.1867, 0.1869, 0.1339, 0.2529, 0.133, 0.2533, 0.1857, 0.3308, 0.7177, 0.3818, 0.7052, 0.3828, 0.7099, 0.332, 0.7221, 0.3867, 0.7335, 0.3828, 0.7099, 0.4364, 0.7003, 0.439, 0.7252, 0.4942, 0.7247, 0.4396, 0.7298, 0.439, 0.7252, 0.4939, 0.7198, 0.3678, 0.4943, 0.3723, 0.5214, 0.3139, 0.5263, 0.3139, 0.4988, 0.2312, 0.748, 0.2826, 0.7324, 0.2839, 0.7367, 0.2314, 0.7528, 0.8728, 0.7652, 0.8833, 0.7338, 0.9629, 0.7567, 0.9464, 0.7939, 0.8708, 0.7711, 0.803, 0.7526, 0.8044, 0.7467, 0.8728, 0.7652, 0.1583, 0.4593, 0.1452, 0.4834, 0.09618, 0.4513, 0.1131, 0.4296, 0.2826, 0.7324, 0.3308, 0.7177, 0.332, 0.7221, 0.2839, 0.7367, 0.3371, 0.7445, 0.332, 0.7221, 0.3828, 0.7099, 0.3867, 0.7335, 0.4396, 0.7298, 0.3876, 0.738, 0.3867, 0.7335, 0.439, 0.7252, 0.4202, 0.481, 0.4291, 0.507, 0.3723, 0.5214, 0.3678, 0.4943, 0.2418, 0.7764, 0.2314, 0.7528, 0.2839, 0.7367, 0.2898, 0.7577, 0.9423, 0.7994, 0.8708, 0.7711, 0.8728, 0.7652, 0.9464, 0.7939, 0.1131, 0.4296, 0.09618, 0.4513, 0.05315, 0.4115, 0.0734, 0.393, 0.2898, 0.7577, 0.2839, 0.7367, 0.332, 0.7221, 0.3371, 0.7445, 0.3876, 0.738, 0.3382, 0.7487, 0.3371, 0.7445, 0.3867, 0.7335, 0.4696, 0.4593, 0.4827, 0.4834, 0.4291, 0.507, 0.4202, 0.481, 0.2911, 0.7618, 0.2445, 0.7802, 0.2418, 0.7764, 0.2898, 0.7577, 0.0734, 0.393, 0.05315, 0.4115, 0.01728, 0.3652, 0.04032, 0.3503, 0.3382, 0.7487, 0.2911, 0.7618, 0.2898, 0.7577, 0.3371, 0.7445, 0.5148, 0.4296, 0.5317, 0.4513, 0.4827, 0.4834, 0.4696, 0.4593, 0.5876, 0.3503, 0.6106, 0.3652, 0.5747, 0.4115, 0.5545, 0.393, 0.5545, 0.393, 0.5747, 0.4115, 0.5317, 0.4513, 0.5148, 0.4296])
me_cylinder_004.materials.append(mat_material)
me_cylinder_004.use_remesh_preserve_volume = False
me_cylinder_004.use_remesh_preserve_attributes = False
me_cylinder_004.use_mirror_vertex_groups = False
me_cylinder_004.use_paint_bone_selection = False
me_cylinder_004.use_paint_mask = True
me_cylinder_004.update()
me_cylinder_002 = bpy.data.meshes.new('Cylinder.002')
me_cylinder_002.from_pydata([(-1.964e-09, 0.8023, -1.0), (-2.179e-09, 0.7806, 1.0), (0.4011, 0.6948, -1.0), (0.3903, 0.676, 1.0), (0.6948, 0.4011, -1.0), (0.676, 0.3903, 1.0), (0.8023, -6.257e-08, -1.0), (0.7806, -6.463e-08, 1.0), (0.6948, -0.4011, -1.0), (0.676, -0.3903, 1.0), (0.4011, -0.6948, -1.0), (0.3903, -0.676, 1.0), (1.192e-07, -0.8023, -1.0), (1.157e-07, -0.7806, 1.0), (-0.4011, -0.6948, -1.0), (-0.3903, -0.676, 1.0), (-0.6948, -0.4011, -1.0), (-0.676, -0.3903, 1.0), (-0.8023, -4.005e-07, -1.0), (-0.7806, -3.934e-07, 1.0), (-0.6948, 0.4011, -1.0), (-0.676, 0.3903, 1.0), (-0.4011, 0.6948, -1.0), (-0.3903, 0.676, 1.0), (-6.228e-10, 0.9373, -0.6), (0.0, 1.0, -0.2), (0.0, 1.0, 0.2), (-0.4551, -0.7882, -0.8), (1.371e-07, -0.9101, -0.8), (0.5, 0.866, 0.2), (0.5, 0.866, -0.2), (0.4687, 0.8117, -0.6), (0.9101, -5.193e-08, -0.8), (0.866, 0.5, 0.2), (0.866, 0.5, -0.2), (0.7882, 0.4551, -0.8), (-0.8494, -0.4904, -0.6), (1.0, -4.371e-08, 0.2), (1.0, -4.371e-08, -0.2), (-0.4904, -0.8494, -0.6), (0.7921, -0.4573, 0.6), (0.866, -0.5, 0.2), (0.866, -0.5, -0.2), (1.485e-07, -0.9808, -0.6), (0.8494, -0.4904, -0.6), (0.5, -0.866, 0.2), (0.5, -0.866, -0.2), (0.4687, -0.8117, -0.6), (0.9808, -4.52e-08, -0.6), (1.51e-07, -1.0, 0.2), (1.51e-07, -1.0, -0.2), (0.8494, 0.4904, -0.6), (-2.972e-10, 0.9101, -0.8), (-0.5, -0.866, 0.2), (-0.5, -0.866, -0.2), (-0.4551, 0.7882, -0.8), (-0.7882, 0.4551, -0.8), (-0.866, -0.5, 0.2), (-0.866, -0.5, -0.2), (-0.9101, -4.353e-07, -0.8), (-0.7882, -0.4551, -0.8), (-1.0, -4.649e-07, 0.2), (-1.0, -4.649e-07, -0.2), (-0.9373, -4.445e-07, -0.6), (-0.7921, 0.4573, 0.6), (-0.866, 0.5, 0.2), (-0.866, 0.5, -0.2), (-0.8117, 0.4687, -0.6), (0.4551, -0.7882, -0.8), (-0.5, 0.866, 0.2), (-0.5, 0.866, -0.2), (-0.4687, 0.8117, -0.6), (0.7882, -0.4551, -0.8), (0.4551, 0.7882, -0.8), (0.829, 0.4786, 0.4), (-0.4904, 0.8494, -0.6), (-0.8494, 0.4904, -0.6), (-0.9808, -4.583e-07, -0.6), (1.441e-07, -0.9573, 0.4), (0.4904, -0.8494, -0.6), (-0.829, -0.4786, 0.4), (-0.9573, -4.51e-07, 0.4), (0.4904, 0.8494, -0.6), (-0.4786, 0.829, 0.4), (0.4349, 0.7533, -0.8), (4.048e-10, 0.9808, -0.6), (-0.8675, 0.5009, 0.4), (0.7533, -0.4349, -0.8), (0.4349, -0.7533, -0.8), (-0.5009, -0.8675, 0.4), (0.5009, -0.8675, 0.4), (-0.7533, -0.4349, -0.8), (-0.8698, -4.225e-07, -0.8), (-0.7533, 0.4349, -0.8), (-0.4349, 0.7533, -0.8), (-1.294e-09, 0.8698, -0.8), (0.8675, -0.5009, 0.4), (0.4037, 0.6993, 0.92), (0.6993, 0.4037, 0.92), (0.8074, -6.208e-08, 0.92), (1.002, -4.32e-08, 0.4), (0.5009, 0.8675, 0.4), (6.125e-10, 1.002, 0.4), (-0.4785, 0.8288, 0.6), (-0.957, -4.506e-07, 0.6), (-0.8288, -0.4785, 0.6), (-0.4785, -0.8288, 0.6), (1.447e-07, -0.957, 0.6), (0.4305, 0.7457, 0.76), (0.4785, -0.8288, 0.6), (0.861, -5.697e-08, 0.76), (0.7457, -0.4305, 0.76), (0.4305, -0.7457, 0.76), (1.286e-07, -0.861, 0.76), (0.957, -4.746e-08, 0.6), (-0.7457, -0.4305, 0.76), (0.8288, 0.4785, 0.6), (-0.7457, 0.4305, 0.76), (-0.4305, 0.7457, 0.76), (-1.381e-09, 0.861, 0.76), (-1.913e-09, 0.8074, 0.92), (0.4785, 0.8288, 0.6), (1.686e-10, 0.957, 0.6), (-0.5009, 0.8675, 0.4), (0.6993, -0.4037, 0.92), (0.4037, -0.6993, 0.92), (1.2e-07, -0.8074, 0.92), (-0.4037, -0.6993, 0.92), (-0.6993, -0.4037, 0.92), (-0.8074, -4.022e-07, 0.92), (-0.6993, 0.4037, 0.92), (-0.4037, 0.6993, 0.92), (-1.002, -4.651e-07, 0.4), (0.7457, 0.4305, 0.76), (-0.8675, -0.5009, 0.4), (1.519e-07, -1.002, 0.4), (0.8675, 0.5009, 0.4), (-0.8288, 0.4785, 0.6), (-0.4305, -0.7457, 0.76), (0.8288, -0.4785, 0.6), (-0.861, -4.196e-07, 0.76), (-0.901, -4.323e-07, 0.76), (-0.4505, -0.7803, 0.76), (0.7803, 0.4505, 0.76), (-8.484e-10, 0.9146, 0.6), (0.4573, 0.7921, 0.6), (0.7921, 0.4573, 0.6), (0.9146, -5.186e-08, 0.6), (-0.4224, 0.7317, 0.92), (0.4573, -0.7921, 0.6), (1.373e-07, -0.9146, 0.6), (-0.4573, -0.7921, 0.6), (-0.7921, -0.4573, 0.6), (-0.9146, -4.371e-07, 0.6), (-0.7317, 0.4224, 0.92), (-0.4573, 0.7921, 0.6), (-4.242e-10, 0.9573, 0.4), (0.4786, 0.829, 0.4), (-0.8449, -4.14e-07, 0.92), (0.9573, -4.778e-08, 0.4), (0.829, -0.4786, 0.4), (0.4786, -0.829, 0.4), (-0.7317, -0.4224, 0.92), (-0.4786, -0.829, 0.4), (-0.4224, -0.7317, 0.92), (1.266e-07, -0.8449, 0.92), (-0.829, 0.4786, 0.4), (0.4224, -0.7317, 0.92), (0.7317, -0.4224, 0.92), (-9.454e-10, 0.8449, 0.92), (0.8117, 0.4687, -0.6), (0.9373, -4.969e-08, -0.6), (0.8117, -0.4687, -0.6), (-3.884e-10, 0.901, 0.76), (1.409e-07, -0.9373, -0.6), (-0.4687, -0.8117, -0.6), (-0.8117, -0.4687, -0.6), (-0.4505, 0.7803, 0.76), (-0.7803, 0.4505, 0.76), (-0.7803, -0.4505, 0.76), (1.357e-07, -0.901, 0.76), (0.7533, 0.4349, -0.8), (0.8698, -5.613e-08, -0.8), (0.4505, -0.7803, 0.76), (0.7803, -0.4505, 0.76), (1.3e-07, -0.8698, -0.8), (-0.4349, -0.7533, -0.8), (0.901, -5.281e-08, 0.76), (0.4505, 0.7803, 0.76), (0.8449, -5.816e-08, 0.92), (0.7317, 0.4224, 0.92), (0.4224, 0.7317, 0.92), (-4.256e-09, 0.7003, 1.0), (0.3501, 0.6064, 1.0), (0.6064, 0.3501, 1.0), (0.7003, -7.23e-08, 1.0), (0.6064, -0.3501, 1.0), (0.3501, -0.6064, 1.0), (1.015e-07, -0.7003, 1.0), (-0.3501, -0.6064, 1.0), (-0.6064, -0.3501, 1.0), (-0.7003, -3.672e-07, 1.0), (-0.6064, 0.3501, 1.0), (-0.3501, 0.6064, 1.0), (-4.256e-09, 0.7003, 0.9358), (0.3501, 0.6064, 0.9358), (0.6064, 0.3501, 0.9358), (0.7003, -7.23e-08, 0.9358), (0.6064, -0.3501, 0.9358), (0.3501, -0.6064, 0.9358), (1.015e-07, -0.7003, 0.9358), (-0.3501, -0.6064, 0.9358), (-0.6064, -0.3501, 0.9358), (-0.7003, -3.672e-07, 0.9358), (-0.6064, 0.3501, 0.9358), (-0.3501, 0.6064, 0.9358)], [], [(97, 3, 5, 98), (98, 5, 7, 99), (1, 23, 203, 192), (178, 154, 148, 177), (67, 66, 70, 71), (66, 65, 69, 70), (71, 70, 25, 24), (70, 69, 26, 25), (63, 62, 66, 67), (62, 61, 65, 66), (58, 57, 61, 62), (54, 53, 57, 58), (50, 49, 53, 54), (46, 45, 49, 50), (42, 41, 45, 46), (38, 37, 41, 42), (34, 33, 37, 38), (30, 29, 33, 34), (24, 25, 30, 31), (25, 26, 29, 30), (57, 80, 81, 61), (0, 95, 84, 2), (8, 87, 88, 10), (16, 91, 92, 18), (18, 92, 93, 20), (22, 94, 95, 0), (20, 93, 94, 22), (171, 172, 44, 48), (94, 93, 56, 55), (84, 95, 52, 73), (47, 174, 43, 79), (88, 87, 72, 68), (24, 31, 82, 85), (67, 71, 75, 76), (182, 181, 35, 32), (31, 170, 51, 82), (87, 182, 32, 72), (174, 175, 39, 43), (92, 91, 60, 59), (52, 85, 82, 73), (73, 82, 51, 35), (32, 48, 44, 72), (72, 44, 79, 68), (68, 79, 43, 28), (27, 39, 36, 60), (60, 36, 77, 59), (59, 77, 76, 56), (55, 75, 85, 52), (56, 76, 75, 55), (35, 51, 48, 32), (28, 43, 39, 27), (153, 64, 137, 104), (157, 156, 102, 101), (155, 144, 122, 103), (163, 78, 135, 89), (152, 153, 104, 105), (166, 81, 132, 86), (40, 149, 109, 139), (161, 160, 96, 90), (150, 151, 106, 107), (83, 166, 86, 123), (81, 80, 134, 132), (146, 147, 114, 116), (101, 121, 116, 136), (74, 157, 101, 136), (136, 116, 114, 100), (100, 114, 139, 96), (96, 139, 109, 90), (90, 109, 107, 135), (135, 107, 106, 89), (89, 106, 105, 134), (134, 105, 104, 132), (132, 104, 137, 86), (123, 103, 122, 102), (86, 137, 103, 123), (102, 122, 121, 101), (126, 127, 164, 165), (98, 99, 189, 190), (138, 113, 180, 142), (124, 125, 167, 168), (140, 115, 179, 141), (118, 117, 178, 177), (71, 24, 85, 75), (108, 119, 173, 188), (130, 131, 148, 154), (99, 124, 168, 189), (91, 186, 27, 60), (129, 130, 154, 158), (112, 111, 184, 183), (127, 128, 162, 164), (173, 169, 191, 188), (188, 191, 190, 143), (143, 190, 189, 187), (187, 189, 168, 184), (184, 168, 167, 183), (183, 167, 165, 180), (180, 165, 164, 142), (142, 164, 162, 179), (179, 162, 158, 141), (141, 158, 154, 178), (177, 148, 169, 173), (120, 1, 3, 97), (99, 7, 9, 124), (124, 9, 11, 125), (125, 11, 13, 126), (126, 13, 15, 127), (127, 15, 17, 128), (128, 17, 19, 129), (129, 19, 21, 130), (131, 23, 1, 120), (130, 21, 23, 131), (176, 58, 62, 63), (175, 54, 58, 176), (174, 50, 54, 175), (47, 46, 50, 174), (172, 42, 46, 47), (171, 38, 42, 172), (170, 34, 38, 171), (31, 30, 34, 170), (26, 156, 157, 29), (29, 157, 74, 33), (33, 74, 159, 37), (37, 159, 160, 41), (41, 160, 161, 45), (45, 161, 78, 49), (49, 78, 163, 53), (53, 163, 80, 57), (61, 81, 166, 65), (69, 83, 156, 26), (65, 166, 83, 69), (2, 84, 181, 4), (4, 181, 182, 6), (6, 182, 87, 8), (10, 88, 185, 12), (12, 185, 186, 14), (14, 186, 91, 16), (144, 119, 108, 145), (145, 108, 133, 146), (146, 133, 110, 147), (147, 110, 111, 40), (40, 111, 112, 149), (149, 112, 113, 150), (150, 113, 138, 151), (151, 138, 115, 152), (152, 115, 140, 153), (153, 140, 117, 64), (155, 118, 119, 144), (64, 117, 118, 155), (110, 133, 143, 187), (125, 126, 165, 167), (97, 98, 190, 191), (115, 138, 142, 179), (119, 118, 177, 173), (117, 140, 141, 178), (131, 120, 169, 148), (111, 110, 187, 184), (120, 97, 191, 169), (128, 129, 158, 162), (113, 112, 183, 180), (133, 108, 188, 143), (64, 155, 103, 137), (144, 145, 121, 122), (78, 161, 90, 135), (80, 163, 89, 134), (160, 159, 100, 96), (151, 152, 105, 106), (156, 83, 123, 102), (147, 40, 139, 114), (149, 150, 107, 109), (145, 146, 116, 121), (159, 74, 136, 100), (186, 185, 28, 27), (95, 94, 55, 52), (170, 171, 48, 51), (63, 67, 76, 77), (176, 63, 77, 36), (172, 47, 79, 44), (181, 84, 73, 35), (175, 176, 36, 39), (185, 88, 68, 28), (93, 92, 59, 56), (192, 203, 215, 204), (23, 21, 202, 203), (21, 19, 201, 202), (19, 17, 200, 201), (17, 15, 199, 200), (15, 13, 198, 199), (13, 11, 197, 198), (11, 9, 196, 197), (9, 7, 195, 196), (7, 5, 194, 195), (5, 3, 193, 194), (3, 1, 192, 193), (205, 204, 215, 214, 213, 212, 211, 210, 209, 208, 207, 206), (203, 202, 214, 215), (202, 201, 213, 214), (201, 200, 212, 213), (200, 199, 211, 212), (199, 198, 210, 211), (198, 197, 209, 210), (197, 196, 208, 209), (196, 195, 207, 208), (195, 194, 206, 207), (194, 193, 205, 206), (193, 192, 204, 205)])
me_cylinder_002.use_remesh_preserve_volume = False
me_cylinder_002.use_remesh_preserve_attributes = False
me_cylinder_002.use_mirror_vertex_groups = False
me_cylinder_002.update()

# ---- objects
ob_cylinder_001 = bpy.data.objects.new('Cylinder.001', me_cylinder_001)
ob_lamp = bpy.data.objects.new('Lamp', light_lamp)
ob_camera = bpy.data.objects.new('Camera', cam_camera)
ob_cylinder = bpy.data.objects.new('Cylinder', me_cylinder)
ob_cylinder_003 = bpy.data.objects.new('Cylinder.003', me_cylinder_004)
ob_cylinder_002 = bpy.data.objects.new('Cylinder.002', me_cylinder_002)

# ---- transforms, parenting, visibility, modifiers, constraints
ob_cylinder_001.location = (0.0, 0.3943, 0.8749)
ob_cylinder_001.scale = (0.1107, 0.1107, 0.1107)
ob_cylinder_001.lineart.crease_threshold = 0.0
ob_lamp.location = (4.076, 1.005, 5.904)
ob_lamp.rotation_euler = (0.6503, 0.05522, 1.866)
ob_lamp.lock_rotations_4d = False
ob_lamp.empty_display_type = 'ARROWS'
ob_lamp.color = (0.0, 0.0, 0.0, 0.0)
ob_lamp.lineart.crease_threshold = 0.0
ob_camera.location = (7.481, -6.508, 5.344)
ob_camera.rotation_euler = (1.109, 0.01082, 0.8149)
ob_camera.lock_rotations_4d = False
ob_camera.empty_display_type = 'ARROWS'
ob_camera.color = (0.0, 0.0, 0.0, 0.0)
ob_camera.display_type = 'WIRE'
ob_camera.lineart.crease_threshold = 0.0
ob_cylinder.location = (0.0, 0.0, 0.0)
ob_cylinder.lineart.crease_threshold = 0.0
ob_cylinder_003.location = (0.0, 0.0, 0.0)
ob_cylinder_003.lineart.crease_threshold = 0.0
ob_cylinder_002.location = (0.0, 0.0, 0.0)
ob_cylinder_002.lineart.crease_threshold = 0.0

# ---- collection membership
col_collection_1.objects.link(ob_cylinder_001)
col_collection_1.objects.link(ob_lamp)
col_collection_1.objects.link(ob_camera)
col_collection_5.objects.link(ob_cylinder)
col_collection_10.objects.link(ob_cylinder_003)
col_collection_20.objects.link(ob_cylinder_002)

# ---- scene / render settings (as saved in the file)
scene.camera = ob_camera
scene.frame_start = 1; scene.frame_end = 250; scene.frame_set(140)
scene.render.engine = 'BLENDER_EEVEE_NEXT'
scene.render.resolution_percentage = 50
scene.render.dither_intensity = 0.0
scene.cycles.use_denoising = False
scene.cycles.samples = 10
scene.cycles.sampling_pattern = 'TABULATED_SOBOL'
scene.cycles.light_sampling_threshold = 0.0
scene.cycles.use_adaptive_sampling = False
scene.cycles.use_light_tree = False
scene.cycles.blur_glossy = 0.0
scene.cycles.pixel_filter_type = 'GAUSSIAN'
scene.cycles.sample_clamp_indirect = 0.0
scene.view_settings.view_transform = 'Standard'
bpy.context.view_layer.update()
